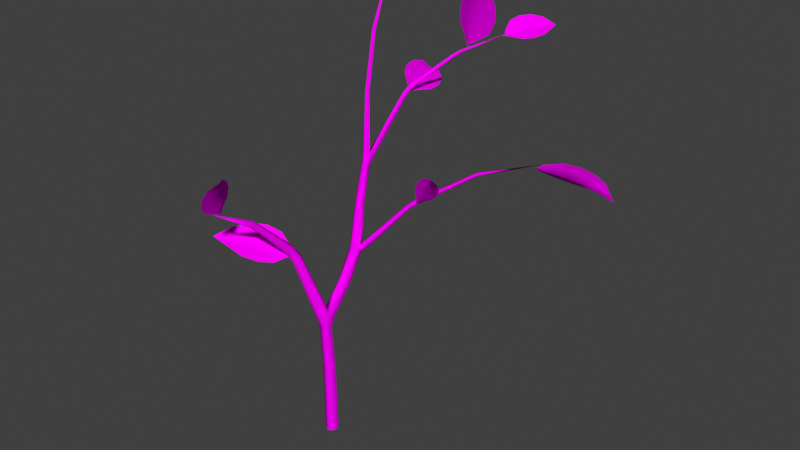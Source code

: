 # Source: KoreysBranch.blend  (saved by Blender 2.93.21; exported with 4.5.12 LTS)
import bpy
from mathutils import Matrix  # noqa: F401  (used for matrix-valued properties, if any)

bpy.ops.wm.read_factory_settings(use_empty=True)
scene = bpy.context.scene
scene.name = 'Scene'

# ---- collections
col_collection = bpy.data.collections.new('Collection'); scene.collection.children.link(col_collection)

# ---- images (referenced by path relative to the original .blend; pixels are not part of the script)
import os
ASSET_DIR = os.environ.get("B2B_ASSET_DIR", "")  # directory of the original .blend (textures are referenced by path, not embedded)
HERE = os.path.dirname(os.path.abspath(__file__))  # packed textures are extracted next to this script under _unpacked/

def load_image(name, relpath, width, height, colorspace="sRGB"):
    """Load a texture the original file referenced (path relative to the .blend, or extracted next to this script)."""
    p = next((c for c in (os.path.join(HERE, relpath), os.path.join(ASSET_DIR, relpath)) if relpath and os.path.exists(c)), "")
    if p:
        img = bpy.data.images.load(p, check_existing=True)
        img.name = name
    else:  # same state as the original file: an image datablock whose file is absent (Cycles renders it pink)
        img = bpy.data.images.new(name, width, height)
        img.source = "FILE"
        img.filepath = "//" + (relpath or name)
    img.colorspace_settings.name = colorspace
    return img
img_skillobj_albedo_branch_tex_diffuse_png = load_image('SkillObj_Albedo_Branch_Tex_Diffuse.png', 'SkillObj_Albedo_Branch_Tex_Diffuse.png', 1024, 1024, 'sRGB')
img_toon01_bmp = load_image('toon01.bmp', 'toon01.bmp', 1024, 1024, 'sRGB')

# ---- materials (node trees are filled in below, after node groups)
mat_branch = bpy.data.materials.new('branch')
mat_branch.diffuse_color = (1.0, 1.0, 1.0, 1.0)
mat_branch.specular_color = (0.0, 0.0, 0.0)
mat_branch.roughness = 0.2352
mat_branch.metallic = 0.4849
mat_branch.line_color = (0.0, 0.0, 0.0, 1.0)
mat_leaves = bpy.data.materials.new('leaves')
mat_leaves.diffuse_color = (1.0, 1.0, 1.0, 1.0)
mat_leaves.specular_color = (0.0, 0.0, 0.0)
mat_leaves.roughness = 0.2352
mat_leaves.metallic = 0.4849
mat_leaves.line_color = (0.0, 0.0, 0.0, 1.0)

# ---- node groups
ng_mmdshaderdev = bpy.data.node_groups.new('MMDShaderDev', 'ShaderNodeTree')
_s = ng_mmdshaderdev.interface.new_socket(name='Shader', in_out='OUTPUT', socket_type='NodeSocketShader')
_s = ng_mmdshaderdev.interface.new_socket(name='Ambient Color', in_out='INPUT', socket_type='NodeSocketColor')
_s.default_value = (0.4, 0.4, 0.4, 1.0)
_s = ng_mmdshaderdev.interface.new_socket(name='Diffuse Color', in_out='INPUT', socket_type='NodeSocketColor')
_s.default_value = (0.8, 0.8, 0.8, 1.0)
_s = ng_mmdshaderdev.interface.new_socket(name='Specular Color', in_out='INPUT', socket_type='NodeSocketColor')
_s.default_value = (0.8, 0.8, 0.8, 1.0)
_s = ng_mmdshaderdev.interface.new_socket(name='Reflect', in_out='INPUT', socket_type='NodeSocketFloat')
_s.default_value = 50.0
_s.min_value = 1.0
_s.max_value = 512.0
_s = ng_mmdshaderdev.interface.new_socket(name='Base Tex Fac', in_out='INPUT', socket_type='NodeSocketFloat')
_s.subtype = 'FACTOR'
_s.default_value = 1.0
_s.min_value = 0.0
_s.max_value = 1.0
_s = ng_mmdshaderdev.interface.new_socket(name='Base Tex', in_out='INPUT', socket_type='NodeSocketColor')
_s.default_value = (1.0, 1.0, 1.0, 1.0)
_s = ng_mmdshaderdev.interface.new_socket(name='Toon Tex Fac', in_out='INPUT', socket_type='NodeSocketFloat')
_s.subtype = 'FACTOR'
_s.default_value = 1.0
_s.min_value = 0.0
_s.max_value = 1.0
_s = ng_mmdshaderdev.interface.new_socket(name='Toon Tex', in_out='INPUT', socket_type='NodeSocketColor')
_s.default_value = (1.0, 1.0, 1.0, 1.0)
_s = ng_mmdshaderdev.interface.new_socket(name='Sphere Tex Fac', in_out='INPUT', socket_type='NodeSocketFloat')
_s.subtype = 'FACTOR'
_s.default_value = 1.0
_s.min_value = 0.0
_s.max_value = 1.0
_s = ng_mmdshaderdev.interface.new_socket(name='Sphere Tex', in_out='INPUT', socket_type='NodeSocketColor')
_s.default_value = (1.0, 1.0, 1.0, 1.0)
_s = ng_mmdshaderdev.interface.new_socket(name='Sphere Mul/Add', in_out='INPUT', socket_type='NodeSocketFloat')
_s.subtype = 'FACTOR'
_s.min_value = 0.0
_s.max_value = 1.0
_s = ng_mmdshaderdev.interface.new_socket(name='Double Sided', in_out='INPUT', socket_type='NodeSocketFloat')
_s.min_value = 0.0
_s.max_value = 1.0
_s = ng_mmdshaderdev.interface.new_socket(name='Alpha', in_out='INPUT', socket_type='NodeSocketFloat')
_s.default_value = 1.0
_s.min_value = 0.0
_s.max_value = 1.0
_s = ng_mmdshaderdev.interface.new_socket(name='Base Alpha', in_out='INPUT', socket_type='NodeSocketFloat')
_s.default_value = 1.0
_s.min_value = 0.0
_s.max_value = 1.0
_s = ng_mmdshaderdev.interface.new_socket(name='Toon Alpha', in_out='INPUT', socket_type='NodeSocketFloat')
_s.default_value = 1.0
_s.min_value = 0.0
_s.max_value = 1.0
_s = ng_mmdshaderdev.interface.new_socket(name='Sphere Alpha', in_out='INPUT', socket_type='NodeSocketFloat')
_s.default_value = 1.0
_s.min_value = 0.0
_s.max_value = 1.0
_N = ng_mmdshaderdev.nodes; _L = ng_mmdshaderdev.links
n0 = _N.new('NodeGroupInput'); n0.name = 'Group Input'; n0.location = (-1050, -220)
n1 = _N.new('NodeGroupOutput'); n1.name = 'Group Output'; n1.location = (2310, 220)
n2 = _N.new('ShaderNodeMix'); n2.name = 'Mix'; n2.location = (-630, 880)
n2.data_type = 'RGBA'
n2.blend_type = 'ADD'
n2.clamp_result = True
n2.inputs[0].default_value = 0.6
n3 = _N.new('ShaderNodeMix'); n3.name = 'Mix.001'; n3.location = (-420, 770)
n3.data_type = 'RGBA'
n3.blend_type = 'MULTIPLY'
n4 = _N.new('ShaderNodeMix'); n4.name = 'Mix.002'; n4.location = (-210, 660)
n4.data_type = 'RGBA'
n4.blend_type = 'MULTIPLY'
n5 = _N.new('ShaderNodeMix'); n5.name = 'Mix.003'; n5.location = (0, 550)
n5.data_type = 'RGBA'
n5.blend_type = 'MULTIPLY'
n6 = _N.new('ShaderNodeMix'); n6.name = 'Mix.004'; n6.location = (0, 330)
n6.data_type = 'RGBA'
n6.blend_type = 'ADD'
n7 = _N.new('ShaderNodeMix'); n7.name = 'Mix.005'; n7.location = (210, 220)
n7.data_type = 'RGBA'
n8 = _N.new('ShaderNodeNewGeometry'); n8.name = 'Geometry'; n8.location = (1260, 770)
n9 = _N.new('ShaderNodeMath'); n9.name = 'Math'; n9.location = (1470, 660)
n9.operation = 'LESS_THAN'
n9.inputs[2].default_value = 0.0
n10 = _N.new('ShaderNodeMath'); n10.name = 'Math.001'; n10.location = (1680, 550)
n10.operation = 'MAXIMUM'
n10.inputs[2].default_value = 0.0
n11 = _N.new('ShaderNodeMath'); n11.name = 'Math.002'; n11.location = (1890, 440)
n11.operation = 'MINIMUM'
n11.use_clamp = True
n11.inputs[2].default_value = 0.0
n12 = _N.new('ShaderNodeMath'); n12.name = 'Math.003'; n12.location = (-210, -440)
n12.operation = 'MULTIPLY'
n12.inputs[2].default_value = 0.0
n13 = _N.new('ShaderNodeMath'); n13.name = 'Math.004'; n13.location = (0, -550)
n13.operation = 'MULTIPLY'
n13.inputs[2].default_value = 0.0
n14 = _N.new('ShaderNodeMath'); n14.name = 'Math.005'; n14.location = (210, -660)
n14.operation = 'MULTIPLY'
n14.inputs[2].default_value = 0.0
n15 = _N.new('ShaderNodeMath'); n15.name = 'Math.006'; n15.location = (1470, -330)
n15.operation = 'DIVIDE'
n15.use_clamp = True
n15.inputs[0].default_value = 1.0
n15.inputs[2].default_value = 0.0
n16 = _N.new('ShaderNodeBsdfDiffuse'); n16.name = 'Diffuse BSDF'; n16.location = (1680, 0)
n17 = _N.new('ShaderNodeBsdfAnisotropic'); n17.name = 'Glossy BSDF'; n17.location = (1680, -220)
n17.distribution = 'GGX'
n18 = _N.new('ShaderNodeMixShader'); n18.name = 'Mix Shader'; n18.location = (1890, 0)
n18.inputs[0].default_value = 0.02
n19 = _N.new('ShaderNodeBsdfTransparent'); n19.name = 'Transparent BSDF'; n19.location = (1890, 220)
n20 = _N.new('ShaderNodeMixShader'); n20.name = 'Mix Shader.001'; n20.location = (2100, 220)
_L.new(n15.outputs[0], n17.inputs[1])
_L.new(n16.outputs[0], n18.inputs[1])
_L.new(n17.outputs[0], n18.inputs[2])
_L.new(n2.outputs[2], n3.inputs[6])
_L.new(n3.outputs[2], n4.inputs[6])
_L.new(n4.outputs[2], n5.inputs[6])
_L.new(n4.outputs[2], n6.inputs[6])
_L.new(n5.outputs[2], n7.inputs[6])
_L.new(n6.outputs[2], n7.inputs[7])
_L.new(n7.outputs[2], n16.inputs[0])
_L.new(n8.outputs[6], n9.inputs[0])
_L.new(n9.outputs[0], n10.inputs[0])
_L.new(n10.outputs[0], n11.inputs[0])
_L.new(n12.outputs[0], n13.inputs[0])
_L.new(n13.outputs[0], n14.inputs[0])
_L.new(n14.outputs[0], n11.inputs[1])
_L.new(n11.outputs[0], n20.inputs[0])
_L.new(n19.outputs[0], n20.inputs[1])
_L.new(n18.outputs[0], n20.inputs[2])
_L.new(n0.outputs[0], n2.inputs[6])
_L.new(n0.outputs[1], n2.inputs[7])
_L.new(n0.outputs[2], n17.inputs[0])
_L.new(n0.outputs[3], n15.inputs[1])
_L.new(n0.outputs[4], n3.inputs[0])
_L.new(n0.outputs[5], n3.inputs[7])
_L.new(n0.outputs[6], n4.inputs[0])
_L.new(n0.outputs[7], n4.inputs[7])
_L.new(n0.outputs[8], n5.inputs[0])
_L.new(n0.outputs[9], n5.inputs[7])
_L.new(n0.outputs[10], n7.inputs[0])
_L.new(n0.outputs[11], n10.inputs[1])
_L.new(n0.outputs[12], n12.inputs[0])
_L.new(n0.outputs[13], n12.inputs[1])
_L.new(n0.outputs[14], n13.inputs[1])
_L.new(n0.outputs[15], n14.inputs[1])
_L.new(n0.outputs[8], n6.inputs[0])
_L.new(n0.outputs[9], n6.inputs[7])
_L.new(n20.outputs[0], n1.inputs[0])
n1.is_active_output = True
ng_mmdtexuv = bpy.data.node_groups.new('MMDTexUV', 'ShaderNodeTree')
_s = ng_mmdtexuv.interface.new_socket(name='Base UV', in_out='OUTPUT', socket_type='NodeSocketVector')
_s.min_value = 0.0
_s.max_value = -10.0
_s = ng_mmdtexuv.interface.new_socket(name='Toon UV', in_out='OUTPUT', socket_type='NodeSocketVector')
_s.min_value = 0.0
_s.max_value = -10.0
_s = ng_mmdtexuv.interface.new_socket(name='Sphere UV', in_out='OUTPUT', socket_type='NodeSocketVector')
_s.min_value = 0.0
_s.max_value = -10.0
_s = ng_mmdtexuv.interface.new_socket(name='SubTex UV', in_out='OUTPUT', socket_type='NodeSocketVector')
_s.min_value = 0.0
_s.max_value = -10.0
_N = ng_mmdtexuv.nodes; _L = ng_mmdtexuv.links
n0 = _N.new('NodeGroupOutput'); n0.name = 'Group Output'; n0.location = (1260, 0)
n1 = _N.new('ShaderNodeTexCoord'); n1.name = 'Texture Coordinate'; n1.location = (0, 0)
n2 = _N.new('ShaderNodeUVMap'); n2.name = 'UV Map'; n2.location = (840, -440)
n2.uv_map = 'UV1'
n3 = _N.new('ShaderNodeVectorTransform'); n3.name = 'Vector Transform'; n3.location = (210, -220)
n3.vector_type = 'NORMAL'
n3.convert_from = 'OBJECT'
n3.convert_to = 'CAMERA'
n4 = _N.new('ShaderNodeMapping'); n4.name = 'Mapping'; n4.location = (420, -220)
n4.inputs[1].default_value = (0.5, 0.5, 0.0)
n4.inputs[3].default_value = (0.5, 0.5, 1.0)
_L.new(n1.outputs[1], n3.inputs[0])
_L.new(n3.outputs[0], n4.inputs[0])
_L.new(n1.outputs[2], n0.inputs[0])
_L.new(n4.outputs[0], n0.inputs[1])
_L.new(n4.outputs[0], n0.inputs[2])
_L.new(n2.outputs[0], n0.inputs[3])
n0.is_active_output = True

# ---- material node trees
mat_branch.use_nodes = True; mat_branch.node_tree.nodes.clear()
_N = mat_branch.node_tree.nodes; _L = mat_branch.node_tree.links
n0 = _N.new('ShaderNodeGroup'); n0.name = 'mmd_shader'; n0.location = (0, 1500)
n0.width = 200
n0.node_tree = ng_mmdshaderdev
n0.inputs[0].default_value = (0.502, 0.502, 0.502, 1.0)
n0.inputs[1].default_value = (1.0, 1.0, 1.0, 1.0)
n0.inputs[2].default_value = (0.0, 0.0, 0.0, 1.0)
n0.inputs[3].default_value = 50.0
n0.inputs[4].default_value = 1.0
n0.inputs[6].default_value = 0.0
n0.inputs[8].default_value = 0.0
n0.inputs[9].default_value = (1.0, 1.0, 1.0, 1.0)
n0.inputs[10].default_value = 0.0
n0.inputs[11].default_value = 1.0
n0.inputs[12].default_value = 1.0
n0.inputs[15].default_value = 1.0
n1 = _N.new('ShaderNodeGroup'); n1.name = 'mmd_tex_uv'; n1.location = (-1050, 950)
n1.node_tree = ng_mmdtexuv
n2 = _N.new('ShaderNodeOutputMaterial'); n2.name = 'Material Output'; n2.location = (400, 1500)
n3 = _N.new('ShaderNodeTexImage'); n3.name = 'mmd_base_tex'; n3.location = (-840, 1280)
n3.label = 'Mmd Base Tex'
n3.image = img_skillobj_albedo_branch_tex_diffuse_png
n4 = _N.new('ShaderNodeTexImage'); n4.name = 'mmd_toon_tex'; n4.location = (-630, 1170)
n4.label = 'Mmd Toon Tex'
n4.image = img_toon01_bmp
_L.new(n0.outputs[0], n2.inputs[0])
_L.new(n3.outputs[0], n0.inputs[5])
_L.new(n3.outputs[1], n0.inputs[13])
_L.new(n1.outputs[0], n3.inputs[0])
_L.new(n4.outputs[0], n0.inputs[7])
_L.new(n4.outputs[1], n0.inputs[14])
_L.new(n1.outputs[1], n4.inputs[0])
n2.is_active_output = True
mat_leaves.use_nodes = True; mat_leaves.node_tree.nodes.clear()
_N = mat_leaves.node_tree.nodes; _L = mat_leaves.node_tree.links
n0 = _N.new('ShaderNodeGroup'); n0.name = 'mmd_shader'; n0.location = (0, 1500)
n0.width = 200
n0.node_tree = ng_mmdshaderdev
n0.inputs[0].default_value = (0.502, 0.502, 0.502, 1.0)
n0.inputs[1].default_value = (1.0, 1.0, 1.0, 1.0)
n0.inputs[2].default_value = (0.0, 0.0, 0.0, 1.0)
n0.inputs[3].default_value = 50.0
n0.inputs[4].default_value = 1.0
n0.inputs[6].default_value = 0.0
n0.inputs[8].default_value = 0.0
n0.inputs[9].default_value = (1.0, 1.0, 1.0, 1.0)
n0.inputs[10].default_value = 0.0
n0.inputs[11].default_value = 1.0
n0.inputs[12].default_value = 1.0
n0.inputs[15].default_value = 1.0
n1 = _N.new('ShaderNodeGroup'); n1.name = 'mmd_tex_uv'; n1.location = (-1050, 950)
n1.node_tree = ng_mmdtexuv
n2 = _N.new('ShaderNodeOutputMaterial'); n2.name = 'Material Output'; n2.location = (400, 1500)
n3 = _N.new('ShaderNodeTexImage'); n3.name = 'mmd_base_tex'; n3.location = (-840, 1280)
n3.label = 'Mmd Base Tex'
n3.image = img_skillobj_albedo_branch_tex_diffuse_png
n4 = _N.new('ShaderNodeTexImage'); n4.name = 'mmd_toon_tex'; n4.location = (-630, 1170)
n4.label = 'Mmd Toon Tex'
n4.image = img_toon01_bmp
_L.new(n0.outputs[0], n2.inputs[0])
_L.new(n3.outputs[0], n0.inputs[5])
_L.new(n3.outputs[1], n0.inputs[13])
_L.new(n1.outputs[0], n3.inputs[0])
_L.new(n4.outputs[0], n0.inputs[7])
_L.new(n4.outputs[1], n0.inputs[14])
_L.new(n1.outputs[1], n4.inputs[0])
n2.is_active_output = True

# ---- world
world_world = bpy.data.worlds.new('World'); scene.world = world_world
world_world.use_nodes = True; world_world.node_tree.nodes.clear()
_N = world_world.node_tree.nodes; _L = world_world.node_tree.links
n0 = _N.new('ShaderNodeOutputWorld'); n0.name = 'World Output'; n0.location = (300, 300)
n1 = _N.new('ShaderNodeBackground'); n1.name = 'Background'; n1.location = (10, 300)
n1.inputs[0].default_value = (0.05088, 0.05088, 0.05088, 1.0)
_L.new(n1.outputs[0], n0.inputs[0])
n0.is_active_output = True
world_world.color = (0.05088, 0.05088, 0.05088)
world_world.use_sun_shadow = False
world_world.sun_shadow_jitter_overblur = 0.0

# ---- meshes
me_branch_001 = bpy.data.meshes.new('Branch.001')
me_branch_001.from_pydata([(0.02341, 0.02876, 0.101), (0.02653, 0.02739, 0.1036), (0.02781, 0.02878, 0.1028), (0.0253, 0.02568, 0.1044), (0.02226, 0.02785, 0.1008), (0.03002, 0.02562, 0.1071), (0.03159, 0.02712, 0.106), (0.03356, 0.02287, 0.1111), (0.03496, 0.02431, 0.1102), (0.03221, 0.02111, 0.112), (0.02851, 0.02379, 0.108), (0.03044, 0.02164, 0.1132), (0.02657, 0.02425, 0.1093), (0.02874, 0.02183, 0.1143), (0.0247, 0.02438, 0.1106), (0.03638, 0.01975, 0.1151), (0.03715, 0.02093, 0.1146), (0.03567, 0.01824, 0.1156), (0.03454, 0.01902, 0.1163), (0.03347, 0.01947, 0.117), (0.03931, 0.0148, 0.1192), (0.02365, 0.02625, 0.1055), (0.02185, 0.02773, 0.1011), (0.02148, 0.028, 0.1023), (0.02207, 0.0265, 0.1066), (0.02119, 0.02797, 0.09986), (0.04854, 0.06682, 0.109), (0.05103, 0.07073, 0.1065), (0.04778, 0.07214, 0.1053), (0.05448, 0.06899, 0.1074), (0.04974, 0.06506, 0.1096), (0.05458, 0.07535, 0.1038), (0.0508, 0.07688, 0.1022), (0.05986, 0.07978, 0.1009), (0.05639, 0.08124, 0.09956), (0.06354, 0.07799, 0.102), (0.05858, 0.07349, 0.1051), (0.06577, 0.0785, 0.1049), (0.06113, 0.07394, 0.1082), (0.06822, 0.07869, 0.1075), (0.06388, 0.07406, 0.1111), (0.06586, 0.08319, 0.09855), (0.0636, 0.08439, 0.09803), (0.06833, 0.08166, 0.0988), (0.06935, 0.08244, 0.1009), (0.07059, 0.08288, 0.1027), (0.07356, 0.08494, 0.09516), (0.05648, 0.06956, 0.1102), (0.05073, 0.06475, 0.1103), (0.0522, 0.06603, 0.1115), (0.0587, 0.06979, 0.1127), (0.04874, 0.06334, 0.1108), (-0.007784, -0.01114, 0.08349), (-0.01079, -0.01486, 0.08434), (-0.008974, -0.01755, 0.08324), (-0.01281, -0.01207, 0.08517), (-0.008326, -0.009041, 0.08338), (-0.0147, -0.01888, 0.08575), (-0.01262, -0.02206, 0.08428), (-0.01988, -0.0224, 0.08745), (-0.01795, -0.0253, 0.08619), (-0.02201, -0.0194, 0.08842), (-0.01698, -0.0156, 0.08692), (-0.02531, -0.02466, 0.08925), (-0.02397, -0.02647, 0.08879), (-0.02685, -0.02275, 0.08942), (-0.03213, -0.02604, 0.09004), (-0.008768, -0.008262, 0.08401), (-0.01343, -0.009959, 0.08794), (-0.009552, -0.00785, 0.0859), (-0.01425, -0.007751, 0.09043), (-0.01786, -0.01301, 0.09006), (-0.01698, -0.0156, 0.08692), (-0.02273, -0.01709, 0.09134), (-0.02201, -0.0194, 0.08842), (-0.02366, -0.01468, 0.09399), (-0.01894, -0.01031, 0.09291), (-0.027, -0.02152, 0.09155), (-0.02685, -0.02275, 0.08942), (-0.02734, -0.02019, 0.09339), (-0.03213, -0.02604, 0.09004), (-0.007324, -0.007466, 0.08308), (-0.01145, -0.03777, 0.1124), (-0.009806, -0.03855, 0.1159), (-0.0101, -0.03621, 0.1172), (-0.007883, -0.03996, 0.1199), (-0.008103, -0.03715, 0.1214), (-0.005391, -0.04233, 0.1239), (-0.005652, -0.03979, 0.1253), (-0.004863, -0.04486, 0.1225), (-0.007397, -0.04276, 0.1183), (-0.0029, -0.04528, 0.1271), (-0.003322, -0.04379, 0.128), (-0.00221, -0.04676, 0.1261), (0.0009051, -0.0487, 0.1296), (-0.009248, -0.04087, 0.1145), (-0.0112, -0.03883, 0.1107), (-0.01127, -0.03918, 0.1106), (-0.01053, -0.04327, 0.1139), (-0.01194, -0.04094, 0.1111), (-0.01156, -0.04566, 0.1133), (-0.008756, -0.04562, 0.1176), (-0.007397, -0.04276, 0.1183), (-0.006181, -0.04745, 0.1218), (-0.004863, -0.04486, 0.1225), (-0.007231, -0.05003, 0.1211), (-0.009849, -0.04848, 0.1167), (-0.003366, -0.0483, 0.1259), (-0.004255, -0.04984, 0.1255), (0.0009051, -0.0487, 0.1296), (-0.01226, -0.03816, 0.1091), (0.004623, 0.04339, 0.139), (0.002281, 0.04752, 0.1399), (0.0006078, 0.04637, 0.1423), (-8.777e-05, 0.05275, 0.1407), (-0.002224, 0.05137, 0.1434), (-0.002418, 0.05903, 0.1404), (-0.004287, 0.05778, 0.1429), (-0.0008184, 0.06028, 0.1374), (0.00178, 0.05413, 0.1376), (0.00264, 0.06152, 0.137), (0.005506, 0.05551, 0.137), (0.00583, 0.06277, 0.1362), (0.008964, 0.05689, 0.136), (-0.004098, 0.06514, 0.1391), (-0.004931, 0.0644, 0.141), (-0.003533, 0.06588, 0.1369), (-0.001109, 0.06661, 0.1371), (0.001045, 0.06735, 0.137), (-0.006713, 0.07164, 0.1357), (0.003686, 0.04867, 0.1371), (0.006949, 0.04982, 0.1368), (0.009943, 0.05097, 0.1362), (0.007753, 0.04493, 0.137), (0.006297, 0.04359, 0.1368), (0.005368, 0.04312, 0.1373), (0.006708, 0.04108, 0.1366), (0.003686, 0.04867, 0.1371), (0.03098, 0.06822, 0.1594), (0.03178, 0.0718, 0.1602), (0.03007, 0.07231, 0.162), (0.03314, 0.076, 0.161), (0.03103, 0.07665, 0.163), (0.03514, 0.08062, 0.161), (0.03326, 0.08118, 0.1629), (0.0369, 0.08013, 0.1588), (0.03513, 0.07543, 0.1587), (0.0375, 0.08469, 0.1603), (0.03651, 0.08494, 0.1617), (0.03837, 0.08452, 0.1587), (0.0397, 0.08915, 0.1582), (0.03337, 0.07138, 0.1581), (0.03143, 0.0674, 0.158), (0.03205, 0.0672, 0.1576), (0.03135, 0.06579, 0.1578), (0.03578, 0.07038, 0.1577), (0.03794, 0.0743, 0.158), (0.03513, 0.07543, 0.1587), (0.03948, 0.07908, 0.1583), (0.0369, 0.08013, 0.1588), (0.04195, 0.07811, 0.1576), (0.04063, 0.07324, 0.1571), (0.04006, 0.08378, 0.1587), (0.03837, 0.08452, 0.1587), (0.04164, 0.08313, 0.1585), (0.0397, 0.08915, 0.1582), (0.03808, 0.06947, 0.1571), (0.03367, 0.06727, 0.1577), (0.02321, 0.05994, 0.1552), (0.02593, 0.05898, 0.1597), (0.02958, 0.05975, 0.1593), (0.02228, 0.0577, 0.1601), (0.02103, 0.05897, 0.1545), (0.02848, 0.05793, 0.1652), (0.03286, 0.05859, 0.1647), (0.03013, 0.05604, 0.1715), (0.03409, 0.05676, 0.1711), (0.02617, 0.05479, 0.172), (0.02411, 0.05675, 0.1657), (0.02219, 0.05718, 0.1724), (0.01971, 0.0592, 0.1662), (0.01822, 0.05904, 0.1729), (0.01532, 0.06112, 0.1666), (0.03039, 0.05381, 0.1775), (0.03273, 0.05477, 0.1772), (0.02806, 0.05234, 0.1778), (0.0257, 0.05449, 0.178), (0.02335, 0.05612, 0.1782), (0.03, 0.04905, 0.1837), (0.01861, 0.06004, 0.1605), (0.01991, 0.05912, 0.1547), (0.0183, 0.06065, 0.1558), (0.01494, 0.06186, 0.1609), (0.01991, 0.0601, 0.1522), (0.001695, 0.0007926, 0.05056), (0.001472, 0.002634, 0.032), (-0.0006716, 0.004519, 0.03193), (-0.0003433, 0.002586, 0.05007), (0.001043, -0.001726, 0.05177), (0.000834, -0.0001103, 0.03224), (-0.0004648, -0.002405, 0.05172), (-0.0008471, -0.0008041, 0.03224), (0.001697, 0.002543, 0.0542), (-0.0003382, 0.004041, 0.05309), (0.001024, 0.0001332, 0.05578), (0.001869, 0.01129, 0.06469), (-9.335e-05, 0.0127, 0.06361), (0.001412, 0.009271, 0.06652), (0.002215, 0.01753, 0.07612), (0.001902, 0.01633, 0.07873), (-8.532e-05, 0.01508, 0.07862), (-0.0005567, 0.008472, 0.06731), (0.000239, 0.02048, 0.09648), (0.0006516, 0.02223, 0.0958), (0.001399, 0.02467, 0.1111), (0.0001673, 0.02638, 0.1106), (-0.0008083, 0.02408, 0.09541), (-0.002677, 0.02283, 0.09586), (-0.001059, 0.02547, 0.1125), (-0.002492, 0.02056, 0.09651), (-0.001157, 0.02348, 0.1132), (-0.001159, 0.01986, 0.09654), (-0.0001582, 0.02297, 0.1133), (0.0008953, 0.02346, 0.1131), (-0.001159, 0.01986, 0.09654), (-0.0001582, 0.02297, 0.1133), (-8.532e-05, 0.01508, 0.07862), (-0.001751, 0.01591, 0.07828), (-0.002016, 0.009421, 0.06645), (-0.002283, 0.01175, 0.06512), (-0.002021, 0.01835, 0.07727), (0.0003357, 0.01968, 0.0766), (-0.002322, 8.303e-05, 0.05529), (-0.002549, 0.002714, 0.05408), (-0.002552, 0.000991, 0.05051), (-0.002552, 0.000991, 0.05051), (-0.002342, -0.001661, 0.05144), (-0.002699, 6.002e-05, 0.03204), (-0.002986, 0.002847, 0.03196), (-0.0003433, 0.002586, 0.05007), (-0.001808, -0.0006472, 0.001928), (-0.002126, 0.002287, 0.002108), (9.603e-05, -0.001639, 0.001896), (-0.001808, -0.0006472, 0.001928), (-0.002126, 0.002287, 0.002108), (0.000357, 0.004047, 0.002257), (0.000357, 0.004047, 0.002257), (0.002668, 0.002063, 0.002168), (0.002083, -0.000829, 0.001978), (9.603e-05, -0.001639, 0.001896), (-0.002225, 0.02743, 0.1391), (-0.001059, 0.02547, 0.1125), (-7.595e-05, 0.02649, 0.1162), (-0.001294, 0.02834, 0.139), (-0.001415, 0.03244, 0.1621), (-0.0007199, 0.03161, 0.1622), (-0.0002899, 0.04006, 0.1868), (-0.001509, 0.03052, 0.1624), (-0.0004573, 0.02735, 0.1391), (-0.001407, 0.02605, 0.1394), (0.0008953, 0.02346, 0.1131), (0.001107, 0.02528, 0.1148), (-7.595e-05, 0.02649, 0.1162), (0.001399, 0.02467, 0.1111), (-0.002188, 0.03168, 0.1622), (-0.0002899, 0.04006, 0.1868), (-0.001407, 0.02605, 0.1394), (-0.001509, 0.03052, 0.1624), (-0.0001582, 0.02297, 0.1133), (-0.0001582, 0.02297, 0.1133), (0.01835, 0.02828, 0.09744), (0.02047, 0.02995, 0.09921), (0.02148, 0.02849, 0.09921), (0.01927, 0.0267, 0.09733), (0.01879, 0.02582, 0.09859), (0.02113, 0.02769, 0.1005), (0.01786, 0.02709, 0.09894), (0.02017, 0.02893, 0.1008), (0.002074, 0.01895, 0.0803), (0.001902, 0.01633, 0.07873), (0.001902, 0.01633, 0.07873), (0.002215, 0.01753, 0.07612), (0.01786, 0.02709, 0.09894), (0.02047, 0.02995, 0.09921), (0.002074, 0.01895, 0.0803), (0.03486, 0.0465, 0.1098), (0.03552, 0.04579, 0.1097), (0.03566, 0.04605, 0.1087), (0.03703, 0.04749, 0.1101), (0.03716, 0.0477, 0.1092), (0.03485, 0.04682, 0.1087), (0.0363, 0.04837, 0.1092), (0.05147, 0.06731, 0.1111), (0.03633, 0.04812, 0.1102), (0.05147, 0.06731, 0.1111), (0.03703, 0.04749, 0.1101), (0.03486, 0.0465, 0.1098), (0.03633, 0.04812, 0.1102), (0.007919, 0.04234, 0.1387), (0.006929, 0.04148, 0.1399), (0.005805, 0.0392, 0.1371), (0.00688, 0.04012, 0.136), (0.005917, 0.04135, 0.1355), (0.006959, 0.04339, 0.1381), (0.004703, 0.04045, 0.1365), (0.005933, 0.04268, 0.1393), (0.005805, 0.0392, 0.1371), (0.01655, 0.05772, 0.1489), (0.01701, 0.05683, 0.1494), (0.01642, 0.05617, 0.1503), (0.01562, 0.05728, 0.1498), (0.01642, 0.05617, 0.1503), (0.0001673, 0.02638, 0.1106), (0.001399, 0.02467, 0.1111), (-0.001059, 0.02547, 0.1125), (-7.595e-05, 0.02649, 0.1162), (0.018, 0.05756, 0.1515), (0.01747, 0.05883, 0.1512), (0.0332, 0.06719, 0.1592), (0.01814, 0.05907, 0.1502), (0.0332, 0.06719, 0.1592), (0.01855, 0.0582, 0.1506), (0.0332, 0.06719, 0.1592), (0.018, 0.05756, 0.1515), (0.001107, 0.02528, 0.1148), (-7.595e-05, 0.02649, 0.1162), (0.002668, 0.002063, 0.002168), (0.0002292, 0.001266, 0.001297), (0.000357, 0.004047, 0.002257), (-0.001808, -0.0006472, 0.001928), (0.002083, -0.000829, 0.001978), (0.002083, -0.000829, 0.001978), (-0.001808, -0.0006472, 0.001928), (-0.005466, -0.009312, 0.08134), (0.001043, -0.001726, 0.05177), (0.001024, 0.0001332, 0.05578), (-0.005033, -0.007393, 0.08246), (-0.006903, -0.00964, 0.08063), (-0.008273, -0.008739, 0.08056), (-0.008491, -0.006687, 0.08148), (-0.0009888, 0.001156, 0.05893), (-0.006693, -0.005764, 0.08262), (-0.0009888, 0.001156, 0.05893), (-0.006693, -0.005764, 0.08262), (-0.009487, -0.01012, 0.08689), (-0.009168, -0.01167, 0.08552), (-0.01124, -0.02569, 0.1025), (-0.011, -0.02661, 0.1015), (-0.007801, -0.01228, 0.08524), (-0.01015, -0.02705, 0.1014), (-0.009334, -0.02697, 0.1019), (-0.006435, -0.01195, 0.08582), (-0.007805, -0.009315, 0.08796), (-0.01025, -0.02536, 0.1033), (-0.009193, -0.02614, 0.103), (-0.00612, -0.01046, 0.08725), (-0.007805, -0.009315, 0.08796), (-0.01251, -0.0419, 0.1112), (0.0003357, 0.01968, 0.0766), (0.002074, 0.01895, 0.0803), (-0.0009888, 0.001156, 0.05893), (-0.0005567, 0.008472, 0.06731), (-0.0005567, 0.008472, 0.06731), (-0.0008471, -0.0008041, 0.03224), (-0.0004648, -0.002405, 0.05172), (-0.001157, 0.02348, 0.1132), (0.0003357, 0.01968, 0.0766), (0.02017, 0.02893, 0.1008), (0.03633, 0.04812, 0.1102), (0.006929, 0.04148, 0.1399), (-0.002126, 0.002287, 0.002108), (9.603e-05, -0.001639, 0.001896), (-0.0004648, -0.002405, 0.05172), (-0.002342, -0.001661, 0.05144), (-0.002322, 8.303e-05, 0.05529), (-0.01025, -0.02536, 0.1033), (-0.006693, -0.005764, 0.08262), (0.002074, 0.01895, 0.0803), (-0.0009888, 0.001156, 0.05893)], [], [(81, 67, 56), (179, 187, 186, 177), (180, 181, 179, 178), (40, 39, 37, 38), (175, 176, 174, 173), (123, 122, 120, 121), (69, 68, 55, 67), (44, 43, 35, 37), (11, 19, 18, 9), (114, 115, 113, 112), (5, 6, 2, 1), (38, 37, 35, 36), (132, 123, 121, 131), (120, 128, 127, 118), (137, 119, 114, 112), (149, 147, 143, 145), (119, 118, 116, 114), (31, 32, 28, 27), (173, 174, 170, 169), (33, 34, 32, 31), (30, 29, 27, 26), (12, 13, 11, 10), (185, 183, 175, 177), (178, 177, 175, 173), (10, 5, 1, 3), (73, 74, 72, 71), (45, 44, 37, 39), (192, 182, 180, 189), (47, 38, 36, 29), (21, 12, 10, 3), (24, 14, 12, 21), (36, 31, 27, 29), (95, 90, 85, 83), (71, 72, 55, 68), (97, 96, 110), (22, 4, 25), (51, 48, 30), (134, 135, 136), (154, 153, 152), (190, 172, 193), (7, 8, 6, 5), (14, 13, 12), (13, 19, 11), (23, 21, 22), (24, 21, 23), (1, 2, 0), (137, 112, 111, 135), (36, 35, 33, 31), (106, 101, 98, 100), (10, 11, 9), (124, 125, 117, 116), (15, 16, 8, 7), (9, 18, 17), (20, 16, 15), (20, 15, 17), (20, 17, 18), (20, 18, 19), (27, 28, 26), (29, 30, 48, 47), (17, 15, 7, 9), (178, 173, 169, 171), (46, 42, 41), (46, 41, 43), (46, 43, 44), (46, 44, 45), (4, 3, 1, 0), (49, 47, 48), (50, 47, 49), (53, 54, 52), (167, 155, 151, 153), (76, 75, 73, 71), (158, 159, 157, 156), (131, 121, 119, 130), (172, 171, 169, 168), (191, 189, 171, 190), (66, 64, 63), (66, 63, 65), (67, 55, 56), (56, 55, 53, 52), (70, 68, 69), (62, 57, 53, 55), (62, 61, 59, 57), (57, 58, 54, 53), (10, 9, 7, 5), (74, 77, 78), (75, 79, 73), (80, 78, 77), (80, 77, 79), (83, 84, 82), (106, 105, 103, 101), (103, 104, 102, 101), (156, 157, 151, 155), (63, 64, 60, 59), (65, 63, 59, 61), (94, 92, 91), (94, 91, 93), (22, 21, 3, 4), (97, 95, 96), (126, 124, 116, 118), (100, 98, 99), (151, 146, 141, 139), (146, 145, 143, 141), (161, 160, 158, 156), (141, 142, 140, 139), (189, 180, 178, 171), (104, 107, 93), (105, 108, 103), (109, 93, 107), (109, 107, 108), (112, 113, 111), (143, 144, 142, 141), (41, 42, 34, 33), (147, 148, 144, 143), (116, 117, 115, 114), (118, 127, 126), (122, 128, 120), (129, 125, 124), (129, 124, 126), (129, 126, 127), (129, 127, 128), (121, 120, 118, 119), (132, 131, 133), (96, 95, 83, 82), (134, 130, 135), (183, 184, 176, 175), (139, 140, 138), (166, 161, 156, 155), (87, 88, 86, 85), (91, 92, 88, 87), (93, 91, 87, 89), (150, 148, 147), (150, 147, 149), (99, 98, 95, 97), (153, 151, 152), (152, 151, 139, 138), (101, 102, 95, 98), (90, 89, 87, 85), (59, 60, 58, 57), (85, 86, 84, 83), (103, 108, 107, 104), (159, 162, 163), (160, 164, 158), (165, 163, 162), (165, 162, 164), (166, 155, 167), (169, 170, 168), (43, 41, 33, 35), (158, 164, 162, 159), (178, 179, 177), (50, 40, 38, 47), (73, 79, 77, 74), (182, 181, 180), (131, 130, 134, 133), (76, 71, 68, 70), (177, 186, 185), (181, 187, 179), (188, 184, 183), (188, 183, 185), (188, 185, 186), (188, 186, 187), (192, 189, 191), (190, 171, 172), (245, 244, 238, 196), (321, 308, 307, 319), (281, 273, 274, 280), (207, 211, 204), (333, 336, 355, 351), (212, 209, 213), (213, 214, 212), (217, 215, 216), (218, 215, 217), (363, 364, 236, 237), (230, 229, 228, 227), (212, 214, 223), (313, 312, 302, 301), (310, 305, 369, 309), (233, 232, 228, 229), (362, 228, 232), (234, 232, 233), (224, 210, 209, 212), (235, 236, 232), (366, 270, 273, 281), (247, 246, 196, 195), (369, 305, 304, 306), (272, 275, 274, 273), (376, 339, 344, 352), (203, 206, 205, 202), (250, 251, 365), (251, 250, 252), (252, 250, 253), (258, 253, 254, 255), (259, 258, 255, 257), (254, 256, 255), (255, 256, 257), (266, 267, 264, 250), (260, 261, 258), (261, 253, 258), (262, 253, 261), (260, 263, 261), (254, 264, 265), (249, 248, 199, 201), (265, 264, 267), (239, 235, 233, 203), (347, 346, 344, 345), (308, 298, 303, 307), (278, 274, 276), (279, 274, 278), (317, 310, 309, 316), (366, 282, 270), (351, 355, 354, 350), (284, 282, 366), (220, 218, 217, 219), (222, 220, 219, 221), (292, 289, 291), (241, 240, 237, 238), (293, 294, 291), (289, 294, 295), (294, 368, 295), (201, 199, 198, 200), (217, 230, 227, 219), (207, 204, 202, 205), (290, 285, 293, 291), (319, 307, 310, 317), (268, 266, 250, 365), (355, 356, 375, 354), (314, 315, 304), (315, 306, 304), (213, 216, 215, 214), (290, 271, 367, 285), (316, 318, 317), (300, 301, 298, 299), (319, 317, 320), (319, 322, 321), (323, 321, 322), (301, 324, 313), (300, 324, 301), (300, 325, 324), (327, 329, 370), (327, 326, 330), (327, 331, 371), (327, 371, 332), (334, 335, 333), (333, 335, 336), (238, 237, 236, 235), (353, 352, 344, 346), (373, 338, 374), (374, 338, 339), (374, 339, 340), (340, 339, 341), (335, 342, 336), (336, 342, 343), (336, 343, 356, 355), (291, 289, 287, 290), (239, 196, 238, 235), (348, 351, 350, 349), (225, 224, 212, 223), (347, 357, 346), (346, 357, 353), (357, 347, 349), (357, 354, 375), (357, 350, 354), (350, 357, 349), (289, 288, 286, 287), (197, 203, 202, 194), (216, 358, 230, 217), (216, 377, 358), (213, 359, 216), (213, 209, 359), (211, 360, 204), (378, 361, 232), (209, 207, 205, 208), (290, 287, 272, 283), (302, 303, 298, 301), (204, 198, 194, 202), (210, 211, 207, 209), (348, 345, 338, 337), (269, 260, 258, 259), (367, 283, 270, 282), (206, 231, 208, 205), (296, 277, 275, 286), (345, 344, 339, 338), (275, 277, 276, 274), (333, 337, 372, 334), (337, 338, 373, 372), (314, 304, 302, 312), (327, 370, 328, 326), (231, 206, 229, 230), (203, 233, 229, 206), (196, 197, 194, 195), (219, 227, 226, 221), (323, 311, 308, 321), (228, 362, 226, 227), (337, 333, 351, 348), (272, 273, 270, 271), (287, 286, 275, 272), (243, 242, 363, 237), (248, 247, 195, 199), (199, 195, 194, 198), (297, 296, 286, 295), (349, 347, 345, 348), (305, 310, 307, 303), (304, 305, 303, 302), (298, 308, 311, 299), (250, 264, 254, 253)])
me_branch_001.polygons.foreach_set('use_smooth', [True] * 304)
me_branch_001.polygons.foreach_set('material_index', [0, 1, 1, 1, 1, 1, 1, 1, 1, 1, 1, 1, 1, 1, 1, 1, 1, 1, 1, 1, 1, 1, 1, 1, 1, 1, 1, 1, 1, 1, 1, 1, 1, 1, 1, 1, 1, 1, 1, 1, 1, 1, 1, 1, 1, 1, 1, 1, 1, 1, 1, 1, 1, 1, 1, 1, 1, 1, 1, 1, 1, 1, 1, 1, 1, 1, 1, 1, 1, 1, 1, 1, 1, 1, 1, 1, 1, 1, 1, 1, 1, 1, 1, 1, 1, 1, 1, 1, 1, 1, 1, 1, 1, 1, 1, 1, 1, 1, 1, 1, 1, 1, 1, 1, 1, 1, 1, 1, 1, 1, 1, 1, 1, 1, 1, 1, 1, 1, 1, 1, 1, 1, 1, 1, 1, 1, 1, 1, 1, 1, 1, 1, 1, 1, 1, 1, 1, 1, 1, 1, 1, 1, 1, 1, 1, 1, 1, 1, 1, 1, 1, 1, 1, 1, 1, 1, 1, 1, 1, 1, 1, 1, 0, 0, 0, 0, 0, 0, 0, 0, 0, 0, 0, 0, 0, 0, 0, 0, 0, 0, 0, 0, 0, 0, 0, 0, 0, 0, 0, 0, 0, 0, 0, 0, 0, 0, 0, 0, 0, 0, 0, 0, 0, 0, 0, 0, 0, 0, 0, 0, 0, 0, 0, 0, 0, 0, 0, 0, 0, 0, 0, 0, 0, 0, 0, 0, 0, 0, 0, 0, 0, 0, 0, 0, 0, 0, 0, 0, 0, 0, 0, 0, 0, 0, 0, 0, 0, 0, 0, 0, 0, 0, 0, 0, 0, 0, 0, 0, 0, 0, 0, 0, 0, 0, 0, 0, 0, 0, 0, 0, 0, 0, 0, 0, 0, 0, 0, 0, 0, 0, 0, 0, 0, 0, 0, 0, 0, 0, 0, 0, 0, 0, 0, 0, 0, 0, 0, 0, 0, 0, 0, 0, 0, 0])
_uv = me_branch_001.uv_layers.new(name='UVMap')
_uv.uv.foreach_set('vector', [0.8273, 0.01801, 0.8317, 0.06863, 0.8173, 0.07014, 0.8741, 0.2832, 0.8821, 0.3665, 0.8554, 0.3665, 0.8287, 0.2832, 0.8797, 0.2046, 0.9194, 0.2832, 0.8741, 0.2832, 0.8287, 0.2046, 0.9307, 0.2046, 0.9194, 0.2832, 0.8741, 0.2832, 0.8797, 0.2046, 0.7833, 0.2832, 0.738, 0.2832, 0.7266, 0.2046, 0.7777, 0.2046, 0.9049, 0.7025, 0.8936, 0.7811, 0.8482, 0.7811, 0.8539, 0.7025, 0.8614, 0.08006, 0.8705, 0.1354, 0.8287, 0.1354, 0.8317, 0.06863, 0.8554, 0.3665, 0.8287, 0.3665, 0.8287, 0.2832, 0.8741, 0.2832, 0.8482, 0.7811, 0.8562, 0.8644, 0.8295, 0.8644, 0.8028, 0.7811, 0.7518, 0.7025, 0.7008, 0.7025, 0.7191, 0.6333, 0.761, 0.6333, 0.7518, 0.7025, 0.7008, 0.7025, 0.7191, 0.6333, 0.761, 0.6333, 0.8797, 0.2046, 0.8741, 0.2832, 0.8287, 0.2832, 0.8287, 0.2046, 0.8865, 0.6333, 0.9049, 0.7025, 0.8539, 0.7025, 0.8447, 0.6333, 0.8482, 0.7811, 0.8562, 0.8644, 0.8295, 0.8644, 0.8028, 0.7811, 0.8028, 0.6333, 0.8028, 0.7025, 0.7518, 0.7025, 0.761, 0.6333, 0.8028, 0.8644, 0.7761, 0.8644, 0.7575, 0.7811, 0.8028, 0.7811, 0.8028, 0.7025, 0.8028, 0.7811, 0.7575, 0.7811, 0.7518, 0.7025, 0.7777, 0.2046, 0.7266, 0.2046, 0.745, 0.1354, 0.7869, 0.1354, 0.7777, 0.2046, 0.7266, 0.2046, 0.745, 0.1354, 0.7869, 0.1354, 0.7833, 0.2832, 0.738, 0.2832, 0.7266, 0.2046, 0.7777, 0.2046, 0.8173, 0.07014, 0.8287, 0.1354, 0.7869, 0.1354, 0.7903, 0.08006, 0.8539, 0.7025, 0.8936, 0.7811, 0.8482, 0.7811, 0.8028, 0.7025, 0.8287, 0.3665, 0.802, 0.3665, 0.7833, 0.2832, 0.8287, 0.2832, 0.8287, 0.2046, 0.8287, 0.2832, 0.7833, 0.2832, 0.7777, 0.2046, 0.8028, 0.7025, 0.7518, 0.7025, 0.761, 0.6333, 0.8028, 0.6333, 0.8741, 0.2832, 0.8287, 0.2832, 0.8287, 0.2046, 0.8797, 0.2046, 0.8821, 0.3665, 0.8554, 0.3665, 0.8741, 0.2832, 0.9194, 0.2832, 0.9124, 0.1354, 0.9307, 0.2046, 0.8797, 0.2046, 0.8705, 0.1354, 0.8705, 0.1354, 0.8797, 0.2046, 0.8287, 0.2046, 0.8287, 0.1354, 0.8447, 0.6333, 0.8539, 0.7025, 0.8028, 0.7025, 0.8028, 0.6333, 0.8865, 0.6333, 0.9049, 0.7025, 0.8539, 0.7025, 0.8447, 0.6333, 0.8287, 0.2046, 0.7777, 0.2046, 0.7869, 0.1354, 0.8287, 0.1354, 0.8028, 0.6333, 0.8028, 0.7025, 0.7518, 0.7025, 0.761, 0.6333, 0.8797, 0.2046, 0.8287, 0.2046, 0.8287, 0.1354, 0.8705, 0.1354, 0.8096, 0.5666, 0.7912, 0.5667, 0.802, 0.516, 0.8096, 0.5666, 0.7912, 0.5667, 0.802, 0.516, 0.8273, 0.01801, 0.8317, 0.06863, 0.8173, 0.07014, 0.8096, 0.5666, 0.7912, 0.5667, 0.802, 0.516, 0.802, 0.516, 0.8096, 0.5666, 0.7912, 0.5667, 0.8317, 0.06863, 0.8173, 0.07014, 0.8273, 0.01801, 0.7575, 0.7811, 0.7121, 0.7811, 0.7008, 0.7025, 0.7518, 0.7025, 0.9049, 0.7025, 0.8936, 0.7811, 0.8539, 0.7025, 0.8936, 0.7811, 0.8562, 0.8644, 0.8482, 0.7811, 0.8356, 0.578, 0.8447, 0.6333, 0.8096, 0.5666, 0.8865, 0.6333, 0.8447, 0.6333, 0.8356, 0.578, 0.761, 0.6333, 0.7191, 0.6333, 0.7645, 0.578, 0.8028, 0.6333, 0.761, 0.6333, 0.7645, 0.578, 0.7912, 0.5667, 0.8287, 0.2046, 0.8287, 0.2832, 0.7833, 0.2832, 0.7777, 0.2046, 0.9049, 0.7025, 0.8539, 0.7025, 0.8447, 0.6333, 0.8865, 0.6333, 0.8028, 0.7025, 0.8482, 0.7811, 0.8028, 0.7811, 0.7761, 0.8644, 0.7495, 0.8644, 0.7121, 0.7811, 0.7575, 0.7811, 0.7761, 0.8644, 0.7495, 0.8644, 0.7121, 0.7811, 0.7575, 0.7811, 0.8028, 0.7811, 0.8295, 0.8644, 0.8028, 0.8644, 0.8028, 0.9477, 0.7495, 0.8644, 0.7761, 0.8644, 0.8028, 0.9477, 0.7761, 0.8644, 0.8028, 0.8644, 0.8028, 0.9477, 0.8028, 0.8644, 0.8295, 0.8644, 0.8028, 0.9477, 0.8295, 0.8644, 0.8562, 0.8644, 0.7869, 0.1354, 0.745, 0.1354, 0.7903, 0.08006, 0.8287, 0.1354, 0.8173, 0.07014, 0.8317, 0.06863, 0.8705, 0.1354, 0.8028, 0.8644, 0.7761, 0.8644, 0.7575, 0.7811, 0.8028, 0.7811, 0.8287, 0.2046, 0.7777, 0.2046, 0.7869, 0.1354, 0.8287, 0.1354, 0.8287, 0.4498, 0.7753, 0.3665, 0.802, 0.3665, 0.8287, 0.4498, 0.802, 0.3665, 0.8287, 0.3665, 0.8287, 0.4498, 0.8287, 0.3665, 0.8554, 0.3665, 0.8287, 0.4498, 0.8554, 0.3665, 0.8821, 0.3665, 0.7912, 0.5667, 0.8028, 0.6333, 0.761, 0.6333, 0.7645, 0.578, 0.8614, 0.08006, 0.8705, 0.1354, 0.8317, 0.06863, 0.9124, 0.1354, 0.8705, 0.1354, 0.8614, 0.08006, 0.7869, 0.1354, 0.745, 0.1354, 0.7903, 0.08006, 0.8356, 0.578, 0.8447, 0.6333, 0.8028, 0.6333, 0.8096, 0.5666, 0.9307, 0.2046, 0.9194, 0.2832, 0.8741, 0.2832, 0.8797, 0.2046, 0.8482, 0.7811, 0.8028, 0.7811, 0.8028, 0.7025, 0.8539, 0.7025, 0.8447, 0.6333, 0.8539, 0.7025, 0.8028, 0.7025, 0.8028, 0.6333, 0.8173, 0.07014, 0.8287, 0.1354, 0.7869, 0.1354, 0.7903, 0.08006, 0.8614, 0.08006, 0.8705, 0.1354, 0.8287, 0.1354, 0.8317, 0.06863, 0.8287, 0.4498, 0.7753, 0.3665, 0.802, 0.3665, 0.8287, 0.4498, 0.802, 0.3665, 0.8287, 0.3665, 0.8317, 0.06863, 0.8287, 0.1354, 0.8173, 0.07014, 0.8173, 0.07014, 0.8287, 0.1354, 0.7869, 0.1354, 0.7903, 0.08006, 0.9124, 0.1354, 0.8705, 0.1354, 0.8614, 0.08006, 0.8287, 0.2046, 0.7777, 0.2046, 0.7869, 0.1354, 0.8287, 0.1354, 0.8287, 0.2046, 0.8287, 0.2832, 0.7833, 0.2832, 0.7777, 0.2046, 0.7777, 0.2046, 0.7266, 0.2046, 0.745, 0.1354, 0.7869, 0.1354, 0.8028, 0.7025, 0.8028, 0.7811, 0.7575, 0.7811, 0.7518, 0.7025, 0.8287, 0.2832, 0.8554, 0.3665, 0.8287, 0.3665, 0.9194, 0.2832, 0.8821, 0.3665, 0.8741, 0.2832, 0.8287, 0.4498, 0.8287, 0.3665, 0.8554, 0.3665, 0.8287, 0.4498, 0.8554, 0.3665, 0.8821, 0.3665, 0.761, 0.6333, 0.7191, 0.6333, 0.7645, 0.578, 0.9049, 0.7025, 0.8936, 0.7811, 0.8482, 0.7811, 0.8539, 0.7025, 0.8482, 0.7811, 0.8028, 0.7811, 0.8028, 0.7025, 0.8539, 0.7025, 0.8539, 0.7025, 0.8028, 0.7025, 0.8028, 0.6333, 0.8447, 0.6333, 0.802, 0.3665, 0.7753, 0.3665, 0.738, 0.2832, 0.7833, 0.2832, 0.8287, 0.3665, 0.802, 0.3665, 0.7833, 0.2832, 0.8287, 0.2832, 0.8028, 0.9477, 0.7495, 0.8644, 0.7761, 0.8644, 0.8028, 0.9477, 0.7761, 0.8644, 0.8028, 0.8644, 0.8096, 0.5666, 0.8447, 0.6333, 0.8028, 0.6333, 0.7912, 0.5667, 0.8096, 0.5666, 0.8028, 0.6333, 0.7912, 0.5667, 0.8028, 0.8644, 0.7761, 0.8644, 0.7575, 0.7811, 0.8028, 0.7811, 0.8865, 0.6333, 0.8447, 0.6333, 0.8356, 0.578, 0.8028, 0.6333, 0.8028, 0.7025, 0.7518, 0.7025, 0.761, 0.6333, 0.8028, 0.7025, 0.8028, 0.7811, 0.7575, 0.7811, 0.7518, 0.7025, 0.9049, 0.7025, 0.8936, 0.7811, 0.8482, 0.7811, 0.8539, 0.7025, 0.7518, 0.7025, 0.7008, 0.7025, 0.7191, 0.6333, 0.761, 0.6333, 0.8705, 0.1354, 0.8797, 0.2046, 0.8287, 0.2046, 0.8287, 0.1354, 0.8028, 0.7811, 0.8295, 0.8644, 0.8028, 0.8644, 0.8936, 0.7811, 0.8562, 0.8644, 0.8482, 0.7811, 0.8028, 0.9477, 0.8028, 0.8644, 0.8295, 0.8644, 0.8028, 0.9477, 0.8295, 0.8644, 0.8562, 0.8644, 0.761, 0.6333, 0.7191, 0.6333, 0.7645, 0.578, 0.7575, 0.7811, 0.7121, 0.7811, 0.7008, 0.7025, 0.7518, 0.7025, 0.802, 0.3665, 0.7753, 0.3665, 0.738, 0.2832, 0.7833, 0.2832, 0.7761, 0.8644, 0.7495, 0.8644, 0.7121, 0.7811, 0.7575, 0.7811, 0.7575, 0.7811, 0.7121, 0.7811, 0.7008, 0.7025, 0.7518, 0.7025, 0.8028, 0.7811, 0.8295, 0.8644, 0.8028, 0.8644, 0.8936, 0.7811, 0.8562, 0.8644, 0.8482, 0.7811, 0.8028, 0.9477, 0.7495, 0.8644, 0.7761, 0.8644, 0.8028, 0.9477, 0.7761, 0.8644, 0.8028, 0.8644, 0.8028, 0.9477, 0.8028, 0.8644, 0.8295, 0.8644, 0.8028, 0.9477, 0.8295, 0.8644, 0.8562, 0.8644, 0.8539, 0.7025, 0.8482, 0.7811, 0.8028, 0.7811, 0.8028, 0.7025, 0.8865, 0.6333, 0.8447, 0.6333, 0.8356, 0.578, 0.7912, 0.5667, 0.8028, 0.6333, 0.761, 0.6333, 0.7645, 0.578, 0.8096, 0.5666, 0.8028, 0.6333, 0.7912, 0.5667, 0.802, 0.3665, 0.7753, 0.3665, 0.738, 0.2832, 0.7833, 0.2832, 0.761, 0.6333, 0.7191, 0.6333, 0.7645, 0.578, 0.8865, 0.6333, 0.9049, 0.7025, 0.8539, 0.7025, 0.8447, 0.6333, 0.7575, 0.7811, 0.7121, 0.7811, 0.7008, 0.7025, 0.7518, 0.7025, 0.7761, 0.8644, 0.7495, 0.8644, 0.7121, 0.7811, 0.7575, 0.7811, 0.8028, 0.8644, 0.7761, 0.8644, 0.7575, 0.7811, 0.8028, 0.7811, 0.8028, 0.9477, 0.7495, 0.8644, 0.7761, 0.8644, 0.8028, 0.9477, 0.7761, 0.8644, 0.8028, 0.8644, 0.8356, 0.578, 0.8447, 0.6333, 0.8028, 0.6333, 0.8096, 0.5666, 0.8096, 0.5666, 0.8028, 0.6333, 0.7912, 0.5667, 0.7912, 0.5667, 0.8028, 0.6333, 0.761, 0.6333, 0.7645, 0.578, 0.8539, 0.7025, 0.8028, 0.7025, 0.8028, 0.6333, 0.8447, 0.6333, 0.8028, 0.7025, 0.8028, 0.7811, 0.7575, 0.7811, 0.7518, 0.7025, 0.7833, 0.2832, 0.738, 0.2832, 0.7266, 0.2046, 0.7777, 0.2046, 0.7518, 0.7025, 0.7008, 0.7025, 0.7191, 0.6333, 0.761, 0.6333, 0.8482, 0.7811, 0.8562, 0.8644, 0.8295, 0.8644, 0.8028, 0.7811, 0.8028, 0.7811, 0.8295, 0.8644, 0.8028, 0.8644, 0.8936, 0.7811, 0.8562, 0.8644, 0.8482, 0.7811, 0.8028, 0.9477, 0.8028, 0.8644, 0.8295, 0.8644, 0.8028, 0.9477, 0.8295, 0.8644, 0.8562, 0.8644, 0.8865, 0.6333, 0.8447, 0.6333, 0.8356, 0.578, 0.7869, 0.1354, 0.745, 0.1354, 0.7903, 0.08006, 0.8287, 0.3665, 0.802, 0.3665, 0.7833, 0.2832, 0.8287, 0.2832, 0.8482, 0.7811, 0.8562, 0.8644, 0.8295, 0.8644, 0.8028, 0.7811, 0.8287, 0.2046, 0.8741, 0.2832, 0.8287, 0.2832, 0.9124, 0.1354, 0.9307, 0.2046, 0.8797, 0.2046, 0.8705, 0.1354, 0.8741, 0.2832, 0.8821, 0.3665, 0.8554, 0.3665, 0.8287, 0.2832, 0.9307, 0.2046, 0.9194, 0.2832, 0.8797, 0.2046, 0.8447, 0.6333, 0.8028, 0.6333, 0.8096, 0.5666, 0.8356, 0.578, 0.9307, 0.2046, 0.8797, 0.2046, 0.8705, 0.1354, 0.9124, 0.1354, 0.8287, 0.2832, 0.8554, 0.3665, 0.8287, 0.3665, 0.9194, 0.2832, 0.8821, 0.3665, 0.8741, 0.2832, 0.8287, 0.4498, 0.7753, 0.3665, 0.802, 0.3665, 0.8287, 0.4498, 0.802, 0.3665, 0.8287, 0.3665, 0.8287, 0.4498, 0.8287, 0.3665, 0.8554, 0.3665, 0.8287, 0.4498, 0.8554, 0.3665, 0.8821, 0.3665, 0.9124, 0.1354, 0.8705, 0.1354, 0.8614, 0.08006, 0.8317, 0.06863, 0.8287, 0.1354, 0.8173, 0.07014, 0.08423, 0.01699, 0.1111, 0.01699, 0.1102, 0.2681, 0.08371, 0.2672, 0.5807, 0.5955, 0.5811, 0.5738, 0.5936, 0.5702, 0.5929, 0.5918, 0.47, 0.01873, 0.4607, 0.3302, 0.4425, 0.3347, 0.441, 0.03923, 0.03389, 0.5792, 0.01665, 0.5802, 0.03144, 0.4549, 0.3574, 0.3539, 0.37, 0.3505, 0.3667, 0.3914, 0.3539, 0.3943, 0.035, 0.8518, 0.03752, 0.6989, 0.05254, 0.8591, 0.05254, 0.8591, 0.05284, 0.98, 0.035, 0.8518, 0.09407, 0.8529, 0.06781, 0.9791, 0.0738, 0.8516, 0.08201, 0.9847, 0.06781, 0.9791, 0.09407, 0.8529, 0.1517, 0.2706, 0.1521, 0.4311, 0.1387, 0.4324, 0.1374, 0.2714, 0.09991, 0.6939, 0.1041, 0.5781, 0.1281, 0.5804, 0.123, 0.6954, 0.035, 0.8518, 0.05284, 0.98, 0.03828, 0.9942, 0.5954, 0.0192, 0.6159, 0.01493, 0.6004, 0.3376, 0.5853, 0.3415, 0.6046, 0.5661, 0.6122, 0.3628, 0.6326, 0.3573, 0.6202, 0.5631, 0.1073, 0.4567, 0.1337, 0.4535, 0.1281, 0.5804, 0.1041, 0.5781, 0.1418, 0.5823, 0.1281, 0.5804, 0.1337, 0.4535, 0.1096, 0.427, 0.1337, 0.4535, 0.1073, 0.4567, 0.02215, 0.8514, 0.01783, 0.6941, 0.03752, 0.6989, 0.035, 0.8518, 0.1096, 0.427, 0.1387, 0.4324, 0.1337, 0.4535, 0.4985, 0.01517, 0.4828, 0.3284, 0.4607, 0.3302, 0.47, 0.01873, 0.05734, 0.01699, 0.08423, 0.01699, 0.08371, 0.2672, 0.07185, 0.2678, 0.6326, 0.3573, 0.6122, 0.3628, 0.6151, 0.3324, 0.6356, 0.3309, 0.4596, 0.3508, 0.4425, 0.3542, 0.4425, 0.3347, 0.4607, 0.3302, 0.2999, 0.3624, 0.3164, 0.3579, 0.315, 0.3982, 0.2995, 0.4027, 0.083, 0.4567, 0.08015, 0.5764, 0.05878, 0.5732, 0.06175, 0.4568, 0.2332, 0.2774, 0.2276, 0.06093, 0.2422, 0.05783, 0.2276, 0.06093, 0.2332, 0.2774, 0.2143, 0.08607, 0.2143, 0.08607, 0.2332, 0.2774, 0.2185, 0.2774, 0.2037, 0.2774, 0.2185, 0.2774, 0.2189, 0.4742, 0.2081, 0.4738, 0.1848, 0.2779, 0.2037, 0.2774, 0.2081, 0.4738, 0.1943, 0.4738, 0.2189, 0.4742, 0.2185, 0.6918, 0.2081, 0.4738, 0.2081, 0.4738, 0.2185, 0.6918, 0.1943, 0.4738, 0.252, 0.2775, 0.2435, 0.4735, 0.2297, 0.4738, 0.2332, 0.2774, 0.1839, 0.0571, 0.1996, 0.07299, 0.2037, 0.2774, 0.1996, 0.07299, 0.2185, 0.2774, 0.2037, 0.2774, 0.2143, 0.08607, 0.2185, 0.2774, 0.1996, 0.07299, 0.1839, 0.0571, 0.1941, 0.04485, 0.1996, 0.07299, 0.2189, 0.4742, 0.2297, 0.4738, 0.2185, 0.6918, 0.01749, 0.01699, 0.03314, 0.01699, 0.03205, 0.2703, 0.01769, 0.2706, 0.2185, 0.6918, 0.2297, 0.4738, 0.2435, 0.4735, 0.08339, 0.4255, 0.1096, 0.427, 0.1073, 0.4567, 0.083, 0.4567, 0.3237, 0.5935, 0.3136, 0.5961, 0.315, 0.3982, 0.332, 0.396, 0.5811, 0.5738, 0.584, 0.3724, 0.5985, 0.3685, 0.5936, 0.5702, 0.4301, 0.05739, 0.4425, 0.3347, 0.4336, 0.3391, 0.441, 0.03923, 0.4425, 0.3347, 0.4301, 0.05739, 0.6037, 0.5879, 0.6046, 0.5661, 0.6202, 0.5631, 0.6187, 0.5852, 0.4985, 0.01517, 0.5001, 0.3258, 0.4828, 0.3284, 0.3539, 0.3943, 0.3667, 0.3914, 0.3514, 0.5924, 0.3392, 0.5932, 0.5231, 0.04566, 0.5001, 0.3258, 0.4985, 0.01517, 0.09658, 0.9949, 0.08201, 0.9847, 0.09407, 0.8529, 0.1151, 0.8539, 0.106, 0.9957, 0.09658, 0.9949, 0.1151, 0.8539, 0.1277, 0.8537, 0.4564, 0.8265, 0.4538, 0.586, 0.4675, 0.5855, 0.1111, 0.01699, 0.1354, 0.01699, 0.1374, 0.2714, 0.1102, 0.2681, 0.4846, 0.584, 0.4564, 0.8265, 0.4675, 0.5855, 0.4538, 0.586, 0.4564, 0.8265, 0.4441, 0.5887, 0.4564, 0.8265, 0.4363, 0.5923, 0.4441, 0.5887, 0.01769, 0.2706, 0.03205, 0.2703, 0.02847, 0.4306, 0.01781, 0.4311, 0.09407, 0.8529, 0.09991, 0.6939, 0.123, 0.6954, 0.1151, 0.8539, 0.03389, 0.5792, 0.03144, 0.4549, 0.06175, 0.4568, 0.05878, 0.5732, 0.4687, 0.5694, 0.4858, 0.5677, 0.4846, 0.584, 0.4675, 0.5855, 0.5929, 0.5918, 0.5936, 0.5702, 0.6046, 0.5661, 0.6037, 0.5879, 0.2516, 0.05868, 0.252, 0.2775, 0.2332, 0.2774, 0.2422, 0.05783, 0.3667, 0.3914, 0.3795, 0.3871, 0.362, 0.5893, 0.3514, 0.5924, 0.6399, 0.0166, 0.6606, 0.0555, 0.6151, 0.3324, 0.6606, 0.0555, 0.6356, 0.3309, 0.6151, 0.3324, 0.05254, 0.8591, 0.0738, 0.8516, 0.06781, 0.9791, 0.05284, 0.98, 0.4687, 0.5694, 0.481, 0.3491, 0.4974, 0.3443, 0.4858, 0.5677, 0.6187, 0.5852, 0.588, 0.8461, 0.6037, 0.5879, 0.5627, 0.3485, 0.5853, 0.3415, 0.584, 0.3724, 0.5626, 0.3756, 0.5929, 0.5918, 0.6037, 0.5879, 0.588, 0.8461, 0.5929, 0.5918, 0.5762, 0.8487, 0.5807, 0.5955, 0.5643, 0.5971, 0.5807, 0.5955, 0.5762, 0.8487, 0.5853, 0.3415, 0.5704, 0.05619, 0.5954, 0.0192, 0.5627, 0.3485, 0.5704, 0.05619, 0.5853, 0.3415, 0.5627, 0.3485, 0.5533, 0.07469, 0.5704, 0.05619, 0.2296, 0.797, 0.2091, 0.7687, 0.2456, 0.7671, 0.2296, 0.797, 0.2477, 0.8286, 0.2076, 0.8273, 0.2296, 0.797, 0.2076, 0.8273, 0.1943, 0.7969, 0.2296, 0.797, 0.1943, 0.7969, 0.2091, 0.7687, 0.3599, 0.009264, 0.3811, 0.03088, 0.3574, 0.3539, 0.3574, 0.3539, 0.3811, 0.03088, 0.37, 0.3505, 0.1102, 0.2681, 0.1374, 0.2714, 0.1387, 0.4324, 0.1096, 0.427, 0.3047, 0.6006, 0.2995, 0.4027, 0.315, 0.3982, 0.3136, 0.5961, 0.3294, 0.02616, 0.3346, 0.3558, 0.3074, 0.0434, 0.3074, 0.0434, 0.3346, 0.3558, 0.3164, 0.3579, 0.3074, 0.0434, 0.3164, 0.3579, 0.287, 0.06217, 0.287, 0.06217, 0.3164, 0.3579, 0.2999, 0.3624, 0.3811, 0.03088, 0.4013, 0.04935, 0.37, 0.3505, 0.37, 0.3505, 0.4013, 0.04935, 0.383, 0.346, 0.37, 0.3505, 0.383, 0.346, 0.3795, 0.3871, 0.3667, 0.3914, 0.4675, 0.5855, 0.4538, 0.586, 0.4544, 0.5701, 0.4687, 0.5694, 0.08339, 0.4255, 0.08371, 0.2672, 0.1102, 0.2681, 0.1096, 0.427, 0.3435, 0.3953, 0.3539, 0.3943, 0.3392, 0.5932, 0.3311, 0.5929, 0.02854, 0.9955, 0.02215, 0.8514, 0.035, 0.8518, 0.03828, 0.9942, 0.3237, 0.5935, 0.3255, 0.8225, 0.3136, 0.5961, 0.3136, 0.5961, 0.3255, 0.8225, 0.3047, 0.6006, 0.3255, 0.8225, 0.3237, 0.5935, 0.3311, 0.5929, 0.3255, 0.8225, 0.3514, 0.5924, 0.362, 0.5893, 0.3255, 0.8225, 0.3392, 0.5932, 0.3514, 0.5924, 0.3392, 0.5932, 0.3255, 0.8225, 0.3311, 0.5929, 0.4538, 0.586, 0.4441, 0.5887, 0.4442, 0.5728, 0.4544, 0.5701, 0.08339, 0.4255, 0.083, 0.4567, 0.06175, 0.4568, 0.06585, 0.4265, 0.0738, 0.8516, 0.07643, 0.6923, 0.09991, 0.6939, 0.09407, 0.8529, 0.0738, 0.8516, 0.05626, 0.7179, 0.07643, 0.6923, 0.05254, 0.8591, 0.05626, 0.7179, 0.0738, 0.8516, 0.05254, 0.8591, 0.03752, 0.6989, 0.05626, 0.7179, 0.01665, 0.5802, 0.01416, 0.4668, 0.03144, 0.4549, 0.1443, 0.4686, 0.1418, 0.5823, 0.1337, 0.4535, 0.03752, 0.6989, 0.03389, 0.5792, 0.05878, 0.5732, 0.05768, 0.6846, 0.4687, 0.5694, 0.4544, 0.5701, 0.4596, 0.3508, 0.481, 0.3491, 0.6004, 0.3376, 0.5985, 0.3685, 0.584, 0.3724, 0.5853, 0.3415, 0.03144, 0.4549, 0.02847, 0.4306, 0.06585, 0.4265, 0.06175, 0.4568, 0.01783, 0.6941, 0.01665, 0.5802, 0.03389, 0.5792, 0.03752, 0.6989, 0.3435, 0.3953, 0.332, 0.396, 0.3346, 0.3558, 0.3468, 0.3551, 0.1742, 0.05842, 0.1839, 0.0571, 0.2037, 0.2774, 0.1848, 0.2779, 0.4974, 0.3443, 0.481, 0.3491, 0.4828, 0.3284, 0.5001, 0.3258, 0.08015, 0.5764, 0.07643, 0.6923, 0.05768, 0.6846, 0.05878, 0.5732, 0.4363, 0.5764, 0.434, 0.3577, 0.4425, 0.3542, 0.4442, 0.5728, 0.332, 0.396, 0.315, 0.3982, 0.3164, 0.3579, 0.3346, 0.3558, 0.4425, 0.3542, 0.434, 0.3577, 0.4336, 0.3391, 0.4425, 0.3347, 0.3574, 0.3539, 0.3468, 0.3551, 0.3428, 0.01809, 0.3599, 0.009264, 0.3468, 0.3551, 0.3346, 0.3558, 0.3294, 0.02616, 0.3428, 0.01809, 0.6399, 0.0166, 0.6151, 0.3324, 0.6004, 0.3376, 0.6159, 0.01493, 0.2296, 0.797, 0.2456, 0.7671, 0.2626, 0.7973, 0.2477, 0.8286, 0.07643, 0.6923, 0.08015, 0.5764, 0.1041, 0.5781, 0.09991, 0.6939, 0.083, 0.4567, 0.1073, 0.4567, 0.1041, 0.5781, 0.08015, 0.5764, 0.08371, 0.2672, 0.08339, 0.4255, 0.06585, 0.4265, 0.07185, 0.2678, 0.1151, 0.8539, 0.123, 0.6954, 0.1387, 0.6965, 0.1277, 0.8537, 0.5643, 0.5971, 0.5642, 0.5756, 0.5811, 0.5738, 0.5807, 0.5955, 0.1281, 0.5804, 0.1418, 0.5823, 0.1387, 0.6965, 0.123, 0.6954, 0.3468, 0.3551, 0.3574, 0.3539, 0.3539, 0.3943, 0.3435, 0.3953, 0.4596, 0.3508, 0.4607, 0.3302, 0.4828, 0.3284, 0.481, 0.3491, 0.4544, 0.5701, 0.4442, 0.5728, 0.4425, 0.3542, 0.4596, 0.3508, 0.1354, 0.01699, 0.151, 0.01699, 0.1517, 0.2706, 0.1374, 0.2714, 0.03314, 0.01699, 0.05734, 0.01699, 0.07185, 0.2678, 0.03205, 0.2703, 0.03205, 0.2703, 0.07185, 0.2678, 0.06585, 0.4265, 0.02847, 0.4306, 0.4363, 0.5923, 0.4363, 0.5764, 0.4442, 0.5728, 0.4441, 0.5887, 0.3311, 0.5929, 0.3237, 0.5935, 0.332, 0.396, 0.3435, 0.3953, 0.6122, 0.3628, 0.6046, 0.5661, 0.5936, 0.5702, 0.5985, 0.3685, 0.6151, 0.3324, 0.6122, 0.3628, 0.5985, 0.3685, 0.6004, 0.3376, 0.584, 0.3724, 0.5811, 0.5738, 0.5642, 0.5756, 0.5626, 0.3756, 0.2332, 0.2774, 0.2297, 0.4738, 0.2189, 0.4742, 0.2185, 0.2774])
me_branch_001.materials.append(mat_branch)
me_branch_001.materials.append(mat_leaves)
me_branch_001.use_remesh_fix_poles = True
me_branch_001.use_remesh_preserve_attributes = False
me_branch_001.update()
me_branch_001.normals_split_custom_set([tuple(v) for v in zip(*[iter([0.6213, -0.253, 0.7415, 0.6254, -0.5204, 0.5814, 0.3801, -0.06025, 0.923, 0.4937, 0.8653, 0.08699, 0.4971, 0.8632, 0.08855, 0.5711, 0.8093, 0.1371, 0.1633, 0.9542, 0.2506, 0.4635, 0.8832, 0.07114, 0.4355, 0.8943, 0.1025, 0.4937, 0.8653, 0.08699, 0.1653, 0.9675, 0.1912, -0.4906, 0.766, 0.4154, -0.5056, 0.7725, 0.3842, -0.5327, 0.7843, 0.3178, -0.5272, 0.7666, 0.3666, -0.2102, 0.9181, 0.336, -0.1525, 0.9401, 0.3048, -0.1274, 0.9487, 0.2894, -0.1815, 0.9369, 0.2988, 0.2202, 0.07064, 0.9729, 0.1957, 0.07175, 0.978, 0.1323, 0.06012, 0.9894, 0.1735, 0.04883, 0.9836, 0.6342, -0.57, 0.5224, 0.6279, -0.507, 0.5905, 0.5363, -0.2903, 0.7925, 0.6254, -0.5204, 0.5814, -0.5457, 0.8174, 0.1845, -0.241, 0.7851, 0.5706, -0.2655, 0.733, 0.6262, -0.5327, 0.7843, 0.3178, 0.3765, 0.8958, 0.2362, 0.3885, 0.8904, 0.2371, 0.4816, 0.8544, 0.1952, 0.02906, 0.836, 0.548, 0.7391, 0.278, 0.6136, 0.7049, 0.2661, 0.6575, 0.7184, 0.255, 0.6472, 0.7705, 0.2704, 0.5772, -0.3003, 0.6649, 0.6839, -0.2574, 0.6985, 0.6678, -0.2738, 0.6945, 0.6654, -0.3416, 0.6407, 0.6876, -0.5272, 0.7666, 0.3666, -0.5327, 0.7843, 0.3178, -0.2655, 0.733, 0.6262, -0.2873, 0.6961, 0.658, 0.2171, 0.05137, 0.9748, 0.2202, 0.07064, 0.9729, 0.1735, 0.04883, 0.9836, 0.1453, 0.01655, 0.9893, 0.1323, 0.06012, 0.9894, 0.119, 0.06842, 0.9905, 0.02122, 0.08808, 0.9959, 0.4587, 0.2184, 0.8613, 0.4986, 0.1461, 0.8544, 0.4823, 0.172, 0.859, 0.7391, 0.278, 0.6136, 0.7705, 0.2704, 0.5772, 0.4826, -0.1443, 0.8639, 0.759, -0.256, 0.5986, 0.6877, -0.2987, 0.6617, 0.4619, -0.2024, 0.8635, 0.4823, 0.172, 0.859, 0.4587, 0.2184, 0.8613, 0.7484, 0.3112, 0.5856, 0.7391, 0.278, 0.6136, -0.04218, 0.555, 0.8308, -0.07748, 0.5804, 0.8106, -0.07661, 0.5661, 0.8207, -0.02403, 0.5235, 0.8517, -0.1815, 0.9369, 0.2988, -0.1274, 0.9487, 0.2894, -0.1408, 0.9525, 0.27, -0.2261, 0.9317, 0.2845, -0.004842, 0.5545, 0.8321, -0.05879, 0.5816, 0.8114, -0.07748, 0.5804, 0.8106, -0.04218, 0.555, 0.8308, -0.001632, 0.5212, 0.8534, -0.3029, 0.6783, 0.6695, -0.02403, 0.5235, 0.8517, 0.05419, 0.4822, 0.8744, 0.3355, 0.9083, 0.2498, 0.3123, 0.9056, 0.287, 0.3765, 0.8958, 0.2362, 0.005863, 0.8527, 0.5224, 0.149, 0.9286, 0.3399, -0.2877, 0.8572, 0.4271, -0.2102, 0.9181, 0.336, 0.1633, 0.9542, 0.2506, 0.1653, 0.9675, 0.1912, 0.1633, 0.9542, 0.2506, -0.2102, 0.9181, 0.336, -0.1815, 0.9369, 0.2988, 0.005863, 0.8527, 0.5224, -0.3003, 0.6649, 0.6839, -0.3416, 0.6407, 0.6876, -0.01351, 0.8625, 0.5059, 0.5966, -0.5291, 0.6034, 0.4858, -0.3321, 0.8085, 0.5196, -0.306, 0.7977, 0.6071, -0.4978, 0.6194, -0.5272, 0.7989, 0.2895, -0.5457, 0.8174, 0.1845, -0.5327, 0.7843, 0.3178, -0.5056, 0.7725, 0.3842, 0.4302, 0.8998, 0.07206, 0.423, 0.9016, 0.09014, 0.4635, 0.8832, 0.07114, 0.494, 0.8687, 0.03681, -0.5634, 0.7524, 0.3412, -0.5272, 0.7666, 0.3666, -0.2873, 0.6961, 0.658, -0.3029, 0.6783, 0.6695, 0.3639, 0.9089, 0.2037, 0.3355, 0.9083, 0.2498, 0.005863, 0.8527, 0.5224, -0.01351, 0.8625, 0.5059, 0.294, 0.9143, 0.2787, 0.2885, 0.9103, 0.2968, 0.3355, 0.9083, 0.2498, 0.3639, 0.9089, 0.2037, -0.2873, 0.6961, 0.658, -0.04218, 0.555, 0.8308, -0.02403, 0.5235, 0.8517, -0.3029, 0.6783, 0.6695, -0.8943, -0.0468, 0.4449, -0.8841, -0.05571, 0.4639, -0.8868, -0.3146, 0.3385, -0.8898, -0.3379, 0.3067, 0.6071, -0.4978, 0.6194, 0.5196, -0.306, 0.7977, 0.5363, -0.2903, 0.7925, 0.6279, -0.507, 0.5905, -0.7708, 0.288, 0.5683, -0.8753, -0.3854, 0.2922, -0.8476, -0.0918, 0.5226, 0.3926, 0.9036, 0.1711, -0.344, 0.6421, 0.6851, -0.09481, 0.9675, 0.2343, -0.2739, 0.643, 0.7152, -0.5257, 0.7618, 0.3784, -0.001632, 0.5212, 0.8534, 0.1539, 0.02805, 0.9877, 0.7595, 0.2729, 0.5906, 0.5175, 0.02202, 0.8554, 0.4617, -0.102, 0.8812, 0.1513, -0.1281, 0.9802, 0.6863, -0.3189, 0.6537, 0.5228, 0.8508, 0.05216, -0.2198, 0.9239, 0.3133, 0.1662, 0.9147, 0.3683, -0.3127, 0.6354, 0.706, -0.2676, 0.6821, 0.6806, -0.2574, 0.6985, 0.6678, -0.3003, 0.6649, 0.6839, 0.2885, 0.9103, 0.2968, 0.3123, 0.9056, 0.287, 0.3355, 0.9083, 0.2498, 0.3123, 0.9056, 0.287, 0.3885, 0.8904, 0.2371, 0.3765, 0.8958, 0.2362, 0.4605, 0.8801, 0.1159, 0.3639, 0.9089, 0.2037, 0.3926, 0.9036, 0.1711, 0.294, 0.9143, 0.2787, 0.3639, 0.9089, 0.2037, 0.4605, 0.8801, 0.1159, -0.3416, 0.6407, 0.6876, -0.2738, 0.6945, 0.6654, -0.4122, 0.5601, 0.7186, 0.4986, 0.1461, 0.8544, 0.7705, 0.2704, 0.5772, 0.8192, 0.3104, 0.4823, 0.7594, 0.2729, 0.5906, -0.2873, 0.6961, 0.658, -0.2655, 0.733, 0.6262, -0.004842, 0.5545, 0.8321, -0.04218, 0.555, 0.8308, -0.8219, 0.1652, 0.5451, -0.8065, 0.2062, 0.5541, -0.7999, 0.2456, 0.5476, -0.8253, 0.1788, 0.5357, 0.005863, 0.8527, 0.5224, 0.3765, 0.8958, 0.2362, 0.02906, 0.836, 0.548, 0.7661, 0.3987, 0.5041, 0.748, 0.323, 0.5798, 0.7122, 0.2828, 0.6425, 0.7484, 0.3112, 0.5856, -0.3443, 0.5539, 0.758, -0.3123, 0.6271, 0.7136, -0.2676, 0.6821, 0.6806, -0.3127, 0.6354, 0.706, 0.02906, 0.836, 0.548, 0.4816, 0.8544, 0.1952, 0.06506, 0.8062, 0.5881, 0.0942, 0.7509, 0.6537, -0.3123, 0.6271, 0.7136, -0.3443, 0.5539, 0.758, 0.0942, 0.7509, 0.6537, -0.3443, 0.5539, 0.758, 0.06506, 0.8062, 0.5881, 0.0942, 0.7509, 0.6537, 0.06506, 0.8062, 0.5881, 0.4816, 0.8544, 0.1952, 0.0942, 0.7509, 0.6537, 0.4816, 0.8544, 0.1952, 0.3885, 0.8904, 0.2371, -0.02403, 0.5235, 0.8517, -0.07661, 0.5661, 0.8207, 0.05419, 0.4822, 0.8744, -0.3029, 0.6783, 0.6695, -0.001632, 0.5212, 0.8534, -0.5257, 0.7618, 0.3784, -0.5634, 0.7524, 0.3412, 0.06506, 0.8062, 0.5881, -0.3443, 0.5539, 0.758, -0.3127, 0.6354, 0.706, 0.02906, 0.836, 0.548, 0.1653, 0.9675, 0.1912, -0.1815, 0.9369, 0.2988, -0.2261, 0.9317, 0.2845, 0.1641, 0.974, 0.1562, -0.1746, 0.8623, 0.4753, 0.002651, 0.5564, 0.8309, 0.09723, 0.553, 0.8275, -0.1746, 0.8623, 0.4753, 0.09723, 0.553, 0.8275, -0.241, 0.7851, 0.5706, -0.1746, 0.8623, 0.4753, -0.241, 0.7851, 0.5706, -0.5457, 0.8174, 0.1845, -0.1746, 0.8623, 0.4753, -0.5457, 0.8174, 0.1845, -0.5272, 0.7989, 0.2895, -0.344, 0.6421, 0.6851, -0.01351, 0.8625, 0.5059, -0.3416, 0.6407, 0.6876, -0.4122, 0.5601, 0.7186, -0.6169, 0.7572, 0.2146, -0.5634, 0.7524, 0.3412, -0.5257, 0.7618, 0.3784, -0.5081, 0.7536, 0.4171, -0.5634, 0.7524, 0.3412, -0.6169, 0.7572, 0.2146, 0.3855, -0.0565, 0.921, 0.4167, -0.1134, 0.9019, 0.3233, 0.008935, 0.9463, 0.07613, -0.1063, 0.9914, 0.1588, -0.1539, 0.9752, 0.4387, -0.2656, 0.8585, 0.1513, -0.1281, 0.9802, 0.5945, -0.4718, 0.6512, 0.5923, -0.4887, 0.6406, 0.5966, -0.5291, 0.6034, 0.6071, -0.4978, 0.6194, 0.1773, -0.118, 0.9771, 0.4619, -0.2024, 0.8635, 0.446, -0.2434, 0.8613, 0.1963, -0.1494, 0.9691, 0.1453, 0.01655, 0.9893, 0.1735, 0.04883, 0.9836, 0.4823, 0.172, 0.859, 0.4986, 0.1462, 0.8544, -0.2198, 0.9239, 0.3133, 0.1641, 0.974, 0.1562, -0.2261, 0.9317, 0.2845, -0.3327, 0.8837, 0.3291, 0.5689, 0.8222, 0.01917, 0.494, 0.8687, 0.03681, 0.1641, 0.974, 0.1562, 0.5228, 0.8508, 0.05216, 0.3396, -0.431, 0.836, 0.3436, -0.08449, 0.9353, 0.2637, -0.05575, 0.963, 0.3396, -0.431, 0.836, 0.2637, -0.05575, 0.963, 0.437, -0.3675, 0.8209, 0.6254, -0.5204, 0.5814, 0.5363, -0.2903, 0.7925, 0.3801, -0.06025, 0.923, 0.3801, -0.06025, 0.923, 0.5363, -0.2903, 0.7925, 0.3855, -0.0565, 0.921, 0.3233, 0.008935, 0.9463, 0.6076, -0.4683, 0.6415, 0.6279, -0.507, 0.5905, 0.6342, -0.57, 0.5224, 0.5196, -0.306, 0.7977, 0.3895, -0.09335, 0.9163, 0.3855, -0.0565, 0.921, 0.5363, -0.2903, 0.7925, 0.5196, -0.306, 0.7977, 0.4858, -0.3321, 0.8085, 0.357, -0.0838, 0.9304, 0.3895, -0.09335, 0.9163, 0.3895, -0.09335, 0.9163, 0.4099, -0.1287, 0.903, 0.4167, -0.1134, 0.9019, 0.3855, -0.0565, 0.921, 0.005863, 0.8527, 0.5224, 0.02906, 0.836, 0.548, -0.3127, 0.6354, 0.706, -0.3003, 0.6649, 0.6839, 0.4858, -0.3321, 0.8085, 0.5634, -0.6129, 0.554, 0.4371, -0.3675, 0.8209, 0.5923, -0.4887, 0.6406, 0.5892, -0.541, 0.6002, 0.5966, -0.5291, 0.6034, 0.3396, -0.431, 0.836, 0.4371, -0.3675, 0.8209, 0.5634, -0.6129, 0.554, 0.3396, -0.431, 0.836, 0.5634, -0.6129, 0.554, 0.5892, -0.541, 0.6002, -0.8898, -0.3379, 0.3067, -0.8958, -0.2785, 0.3464, -0.8655, -0.4229, 0.2684, -0.8219, 0.1652, 0.5451, -0.8111, 0.1787, 0.557, -0.7842, 0.2239, 0.5787, -0.8065, 0.2062, 0.5541, -0.7842, 0.2239, 0.5787, -0.8636, -0.07332, 0.4988, -0.8841, -0.05569, 0.4639, -0.8065, 0.2062, 0.5541, 0.1963, -0.1494, 0.9691, 0.446, -0.2434, 0.8613, 0.4387, -0.2656, 0.8585, 0.1588, -0.1539, 0.9752, 0.2637, -0.05575, 0.963, 0.3436, -0.08449, 0.9353, 0.3938, -0.1199, 0.9113, 0.357, -0.0838, 0.9304, 0.437, -0.3675, 0.8209, 0.2637, -0.05575, 0.963, 0.357, -0.0838, 0.9304, 0.4858, -0.3321, 0.8085, -0.7637, -0.1429, 0.6296, -0.8655, -0.3614, 0.3469, -0.827, -0.443, 0.3461, -0.7637, -0.1429, 0.6296, -0.827, -0.443, 0.3461, -0.8322, -0.09763, 0.5458, 0.3926, 0.9036, 0.1711, 0.3639, 0.9089, 0.2037, -0.01351, 0.8625, 0.5059, -0.344, 0.6421, 0.6851, -0.7708, 0.288, 0.5683, -0.8943, -0.0468, 0.4449, -0.8753, -0.3854, 0.2922, 0.4197, 0.2845, 0.8619, 0.7661, 0.3987, 0.5041, 0.7484, 0.3112, 0.5856, 0.4587, 0.2184, 0.8613, -0.8253, 0.1788, 0.5357, -0.7999, 0.2456, 0.5476, -0.7493, 0.327, 0.5758, 0.4387, -0.2656, 0.8585, 0.446, -0.2434, 0.8613, 0.6601, -0.3138, 0.6825, 0.6756, -0.3371, 0.6557, 0.446, -0.2434, 0.8613, 0.4619, -0.2024, 0.8635, 0.6877, -0.2987, 0.6617, 0.6601, -0.3138, 0.6825, 0.2375, -0.1624, 0.9577, 0.2238, -0.1477, 0.9634, 0.1773, -0.118, 0.9771, 0.1963, -0.1494, 0.9691, 0.6601, -0.3138, 0.6825, 0.6312, -0.3019, 0.7144, 0.6317, -0.3172, 0.7074, 0.6756, -0.3371, 0.6557, 0.494, 0.8687, 0.03681, 0.4635, 0.8832, 0.07114, 0.1653, 0.9675, 0.1912, 0.1641, 0.974, 0.1562, -0.8636, -0.07332, 0.4988, -0.7167, 0.272, 0.6421, -0.8322, -0.09764, 0.5458, -0.8111, 0.1787, 0.557, -0.7749, 0.2263, 0.5902, -0.7842, 0.2239, 0.5787, -0.7637, -0.1429, 0.6296, -0.8322, -0.09764, 0.5458, -0.7167, 0.272, 0.6421, -0.7637, -0.1429, 0.6296, -0.7167, 0.272, 0.6421, -0.7749, 0.2263, 0.5902, 0.7705, 0.2704, 0.5772, 0.7184, 0.255, 0.6472, 0.8192, 0.3104, 0.4823, 0.6877, -0.2987, 0.6617, 0.6473, -0.2977, 0.7017, 0.6312, -0.3019, 0.7144, 0.6601, -0.3138, 0.6825, 0.09723, 0.553, 0.8275, 0.002651, 0.5564, 0.8309, -0.05879, 0.5816, 0.8114, -0.004842, 0.5545, 0.8321, 0.759, -0.256, 0.5986, 0.6974, -0.2888, 0.6559, 0.6473, -0.2977, 0.7017, 0.6877, -0.2987, 0.6617, 0.7484, 0.3112, 0.5856, 0.7122, 0.2828, 0.6425, 0.7049, 0.2661, 0.6575, 0.7391, 0.278, 0.6136, 0.4587, 0.2184, 0.8613, 0.02122, 0.08808, 0.9959, 0.4197, 0.2845, 0.8619, 0.1957, 0.07175, 0.978, 0.119, 0.06842, 0.9905, 0.1323, 0.06012, 0.9894, 0.3396, 0.3836, 0.8588, 0.748, 0.323, 0.5798, 0.7661, 0.3987, 0.5041, 0.3396, 0.3836, 0.8588, 0.7661, 0.3987, 0.5041, 0.4197, 0.2845, 0.8619, 0.3396, 0.3836, 0.8588, 0.4197, 0.2845, 0.8619, 0.02122, 0.08808, 0.9959, 0.3396, 0.3836, 0.8588, 0.02122, 0.08808, 0.9959, 0.119, 0.06842, 0.9905, 0.1735, 0.04883, 0.9836, 0.1323, 0.06012, 0.9894, 0.4587, 0.2184, 0.8613, 0.4823, 0.172, 0.859, 0.2171, 0.05137, 0.9748, 0.1453, 0.01655, 0.9893, 0.04187, -0.004977, 0.9991, -0.8753, -0.3854, 0.2922, -0.8943, -0.0468, 0.4449, -0.8898, -0.3379, 0.3067, -0.8655, -0.4229, 0.2684, 0.1539, 0.02805, 0.9877, 0.4986, 0.1462, 0.8544, 0.7595, 0.2729, 0.5906, -0.2877, 0.8572, 0.4271, -0.2187, 0.9082, 0.3568, -0.1525, 0.9401, 0.3048, -0.2102, 0.9181, 0.336, 0.6756, -0.3371, 0.6557, 0.6317, -0.3172, 0.7074, 0.7386, -0.3415, 0.5813, 0.2244, -0.173, 0.959, 0.2375, -0.1624, 0.9577, 0.1963, -0.1494, 0.9691, 0.1588, -0.1539, 0.9752, -0.8726, -0.3493, 0.3414, -0.8844, -0.297, 0.3601, -0.8901, -0.2769, 0.362, -0.8868, -0.3146, 0.3385, -0.827, -0.443, 0.3461, -0.8655, -0.3614, 0.3469, -0.8844, -0.297, 0.3601, -0.8726, -0.3493, 0.3414, -0.8322, -0.09763, 0.5458, -0.827, -0.443, 0.3461, -0.8726, -0.3493, 0.3414, -0.8636, -0.07331, 0.4987, 0.5171, -0.03251, 0.8553, 0.6974, -0.2888, 0.6559, 0.759, -0.256, 0.5986, 0.5171, -0.03251, 0.8553, 0.759, -0.256, 0.5986, 0.4826, -0.1443, 0.8639, -0.7493, 0.327, 0.5758, -0.7999, 0.2456, 0.5476, -0.8943, -0.0468, 0.4449, -0.7708, 0.288, 0.5683, 0.1513, -0.1281, 0.9802, 0.4387, -0.2656, 0.8585, 0.6863, -0.3189, 0.6537, 0.6863, -0.3189, 0.6537, 0.4387, -0.2656, 0.8585, 0.6756, -0.3371, 0.6557, 0.7386, -0.3415, 0.5813, -0.8065, 0.2062, 0.5541, -0.8841, -0.05569, 0.4639, -0.8943, -0.0468, 0.4449, -0.7999, 0.2456, 0.5476, -0.8841, -0.05571, 0.4639, -0.8636, -0.07331, 0.4987, -0.8726, -0.3493, 0.3414, -0.8868, -0.3146, 0.3385, 0.357, -0.0838, 0.9304, 0.3938, -0.1199, 0.9113, 0.4099, -0.1287, 0.903, 0.3895, -0.09335, 0.9163, -0.8868, -0.3146, 0.3385, -0.8901, -0.2769, 0.362, -0.8958, -0.2785, 0.3464, -0.8898, -0.3379, 0.3067, -0.7842, 0.2239, 0.5787, -0.7749, 0.2263, 0.5902, -0.7167, 0.272, 0.6421, -0.8636, -0.07332, 0.4988, 0.4619, -0.2024, 0.8635, 0.1224, -0.03055, 0.992, 0.4826, -0.1444, 0.8638, 0.2238, -0.1477, 0.9634, 0.1741, -0.1034, 0.9793, 0.1773, -0.118, 0.9771, 0.517, -0.03248, 0.8554, 0.4826, -0.1444, 0.8638, 0.1224, -0.03055, 0.992, 0.517, -0.03248, 0.8554, 0.1224, -0.03055, 0.992, 0.1741, -0.1034, 0.9793, 0.2244, -0.173, 0.959, 0.1588, -0.1539, 0.9752, 0.07613, -0.1063, 0.9914, -0.2261, 0.9317, 0.2845, -0.1408, 0.9525, 0.27, -0.3327, 0.8837, 0.3291, -0.241, 0.7851, 0.5706, 0.09723, 0.553, 0.8275, -0.004842, 0.5545, 0.8321, -0.2655, 0.733, 0.6262, 0.1773, -0.118, 0.9771, 0.1741, -0.1034, 0.9793, 0.1224, -0.03055, 0.992, 0.4619, -0.2024, 0.8635, 0.1653, 0.9675, 0.1912, 0.4937, 0.8653, 0.08699, 0.1633, 0.9542, 0.2506, -0.5081, 0.7536, 0.4171, -0.4906, 0.766, 0.4154, -0.5272, 0.7666, 0.3666, -0.5634, 0.7524, 0.3412, 0.5966, -0.5291, 0.6034, 0.5892, -0.541, 0.6002, 0.5634, -0.6129, 0.554, 0.4858, -0.3321, 0.8085, 0.423, 0.9016, 0.09014, 0.4355, 0.8943, 0.1025, 0.4635, 0.8832, 0.07114, 0.1453, 0.01655, 0.9893, 0.4986, 0.1462, 0.8544, 0.1539, 0.02805, 0.9877, 0.04187, -0.004977, 0.9991, 0.5945, -0.4718, 0.6512, 0.6071, -0.4978, 0.6194, 0.6279, -0.507, 0.5905, 0.6076, -0.4683, 0.6415, 0.1633, 0.9542, 0.2506, 0.5711, 0.8093, 0.1371, 0.149, 0.9286, 0.3399, 0.4355, 0.8943, 0.1025, 0.4971, 0.8632, 0.08855, 0.4937, 0.8653, 0.08699, 0.1252, 0.8718, 0.4736, -0.2187, 0.9082, 0.3568, -0.2877, 0.8572, 0.4271, 0.1252, 0.8718, 0.4736, -0.2877, 0.8572, 0.4271, 0.149, 0.9286, 0.3399, 0.1252, 0.8718, 0.4736, 0.149, 0.9286, 0.3399, 0.5711, 0.8093, 0.1371, 0.1252, 0.8718, 0.4736, 0.5711, 0.8093, 0.1371, 0.4971, 0.8632, 0.08855, 0.4302, 0.8998, 0.07206, 0.494, 0.8687, 0.03681, 0.5689, 0.8222, 0.01917, 0.5228, 0.8508, 0.05216, 0.1641, 0.974, 0.1562, -0.2198, 0.9239, 0.3133, 0.05607, 0.9976, -0.04079, -0.9159, 0.3965, -0.0631, -0.9053, 0.4247, 0.002225, 0.03537, 0.999, 0.02797, 0.6687, -0.5347, -0.5166, 0.8711, -0.3015, -0.3876, -0.07382, 0.6451, -0.7605, -0.04743, 0.7663, -0.6407, 0.8813, 0.1852, -0.4347, 0.7899, -0.1237, -0.6006, 0.08924, -0.9184, 0.3855, 0.6148, -0.7759, 0.1415, 0.8785, -0.408, 0.2485, -0.02264, -0.8379, 0.5454, 0.9691, -0.1678, 0.1806, 0.8313, -0.5557, 0.01512, 0.9431, 0.1748, 0.2829, 0.9025, 0.2144, 0.3735, 0.8455, -0.4773, -0.2394, 0.7405, -0.6551, 0.1501, 0.6149, -0.7758, 0.1415, 0.9682, 0.2475, -0.03661, 0.9682, 0.2475, -0.03661, 0.956, 0.2003, -0.2145, 0.7405, -0.6551, 0.1501, -0.9066, 0.416, -0.07095, 0.1152, 0.9262, -0.3591, -0.06649, 0.9788, -0.1935, -0.8908, 0.4439, -0.0971, 0.1152, 0.9262, -0.3591, -0.9066, 0.416, -0.07095, -0.0429, -0.9989, -0.01691, -0.01359, -0.9826, -0.1851, -0.7812, -0.6011, -0.1683, -0.8662, -0.4994, -0.01679, -0.8771, 0.4481, -0.1731, -0.8941, 0.386, -0.227, -0.9401, -0.2727, 0.2044, -0.9049, -0.4015, 0.141, 0.7405, -0.6551, 0.1501, 0.956, 0.2003, -0.2145, 0.7185, -0.6869, 0.1093, 0.956, 0.2003, -0.2145, 0.1153, 0.9262, -0.359, -0.04733, 0.8537, -0.5186, 0.9546, 0.09738, -0.2815, -0.8704, 0.4017, 0.2849, -0.8862, 0.275, 0.3728, -0.004386, -0.6154, 0.7882, 0.09393, -0.617, 0.7814, -0.925, 0.3148, -0.2129, -0.9704, 0.2311, -0.06952, -0.9401, -0.2727, 0.2044, -0.8941, 0.386, -0.227, -0.0226, -0.8379, 0.5454, -0.9401, -0.2727, 0.2044, -0.9704, 0.2311, -0.06952, -0.9406, 0.339, 0.01885, -0.9704, 0.2311, -0.06952, -0.925, 0.3148, -0.2129, -0.004976, -0.9737, 0.2278, 0.03054, -0.9267, 0.3746, 0.6149, -0.7758, 0.1415, 0.7405, -0.6551, 0.1501, -0.9406, 0.339, 0.01885, -0.7812, -0.6011, -0.1683, -0.9704, 0.2311, -0.06951, -0.0111, 0.8803, -0.4742, -0.1387, 0.9429, -0.3027, 0.7899, -0.1237, -0.6006, 0.8813, 0.1852, -0.4347, 0.9556, 0.2948, 0.003071, 0.05607, 0.9976, -0.04087, 0.03543, 0.999, 0.02797, 0.9453, 0.3248, 0.02992, -0.004386, -0.6154, 0.7882, -0.8862, 0.275, 0.3728, -0.9207, 0.3901, 0.006279, 0.008888, -0.8197, 0.5727, 0.7416, -0.2544, -0.6207, 0.4475, -0.7034, 0.5523, 0.08924, -0.9184, 0.3855, 0.7899, -0.1237, -0.6006, 0.05936, 0.939, 0.3389, -0.8467, 0.5318, -0.0185, -0.9162, 0.3535, 0.1886, -0.02043, 0.7333, 0.6796, 0.02797, 0.8044, -0.5934, 0.0235, 0.824, -0.5661, 0.9392, 0.2745, -0.2062, 0.9573, 0.224, -0.1829, -0.9847, 0.1725, -0.02546, -0.8908, 0.4439, -0.09708, -0.9271, -0.3656, 0.08256, -0.8908, 0.4439, -0.09708, -0.9847, 0.1725, -0.02546, -0.7711, 0.5677, 0.2882, -0.7711, 0.5677, 0.2882, -0.9847, 0.1725, -0.02546, -0.09569, 0.987, -0.1292, 0.997, -0.06192, 0.04687, -0.09569, 0.987, -0.1292, 0.04159, 0.9754, -0.2167, 0.9978, -0.06316, 0.01888, -0.05544, -0.9828, 0.1761, 0.997, -0.06192, 0.04687, 0.9978, -0.06316, 0.01888, -0.05623, -0.9677, 0.2457, 0.04159, 0.9754, -0.2167, -0.04815, -0.7866, 0.6156, 0.9978, -0.06316, 0.01888, 0.9978, -0.06316, 0.01888, -0.04815, -0.7866, 0.6156, -0.05623, -0.9677, 0.2457, -0.05543, -0.9828, 0.1762, -0.05621, -0.9677, 0.2458, -0.9992, 0.0337, 0.02038, -0.9847, 0.1725, -0.02546, 0.7184, -0.687, 0.1093, 0.9008, -0.3938, 0.1832, 0.997, -0.06192, 0.04687, 0.9008, -0.3938, 0.1832, -0.09569, 0.987, -0.1292, 0.997, -0.06192, 0.04687, -0.7712, 0.5676, 0.2882, -0.09569, 0.987, -0.1292, 0.9008, -0.3938, 0.1832, 0.7184, -0.687, 0.1093, 0.956, 0.2003, -0.2146, 0.9008, -0.3938, 0.1832, 0.04159, 0.9754, -0.2167, -0.9992, 0.0337, 0.02038, -0.04806, -0.7865, 0.6157, -0.04189, -0.999, -0.01224, 0.8161, -0.5778, 0.01293, 0.8221, -0.5693, 0.006592, -0.04289, -0.9989, -0.01688, -0.04806, -0.7865, 0.6157, -0.9992, 0.0337, 0.02038, -0.05621, -0.9677, 0.2458, 0.05896, 0.998, 0.02152, -0.9406, 0.339, 0.01885, -0.925, 0.3148, -0.2129, 0.02797, 0.8044, -0.5934, -0.839, -0.3231, -0.4378, -0.9177, 0.3132, 0.2445, -0.9162, 0.3535, 0.1886, -0.8586, -0.3288, -0.3934, 0.8711, -0.3015, -0.3876, 0.9021, -0.3428, -0.2623, -0.1346, 0.6859, -0.7151, -0.07382, 0.6451, -0.7605, -0.5308, 0.3847, 0.7551, 0.08924, -0.9184, 0.3855, -0.7599, 0.0699, 0.6463, 0.6148, -0.7759, 0.1414, 0.08924, -0.9184, 0.3855, -0.5308, 0.3847, 0.7551, -0.6272, 0.5297, 0.571, -0.8704, 0.4017, 0.2849, 0.09393, -0.617, 0.7814, -0.02048, -0.6112, 0.7912, -0.0111, 0.8803, -0.4742, -0.7599, 0.06992, 0.6462, -0.1387, 0.9429, -0.3027, 0.8455, -0.4773, -0.2394, 0.9025, 0.2144, 0.3735, 0.8961, 0.1687, 0.4106, 0.8749, -0.4122, -0.2544, -0.5309, 0.3847, 0.7551, -0.7599, 0.06992, 0.6462, -0.0111, 0.8803, -0.4742, -0.9271, -0.3656, 0.08255, -0.8908, 0.4439, -0.0971, -0.9066, 0.416, -0.07095, -0.9095, -0.4018, 0.1068, 0.003548, -0.9878, 0.1559, -0.9271, -0.3656, 0.08255, -0.9095, -0.4018, 0.1068, -0.004972, -0.9737, 0.2278, -0.3764, 0.7955, -0.4749, 0.5986, -0.3641, -0.7135, -0.5629, 0.5407, -0.6251, -0.9159, 0.3965, -0.06301, -0.853, -0.52, -0.04471, -0.8662, -0.4994, -0.01679, -0.9053, 0.4247, 0.002225, -0.5012, 0.3468, 0.7928, -0.3763, 0.7956, -0.4747, -0.5629, 0.5407, -0.6251, 0.5986, -0.3641, -0.7135, -0.3763, 0.7956, -0.4748, 0.563, -0.4803, 0.6726, -0.3763, 0.7956, -0.4748, -0.5012, 0.3469, 0.7928, 0.563, -0.4803, 0.6726, -0.04289, -0.9989, -0.01688, 0.8221, -0.5693, 0.006592, 0.7482, -0.6624, -0.0371, -0.01358, -0.9826, -0.1851, -0.9066, 0.416, -0.07095, -0.8771, 0.4481, -0.1731, -0.9049, -0.4015, 0.141, -0.9095, -0.4018, 0.1068, 0.8785, -0.408, 0.2485, 0.9691, -0.1678, 0.1806, 0.9573, 0.224, -0.1829, 0.9392, 0.2745, -0.2062, -0.5006, 0.7008, -0.5082, -0.6685, 0.2125, 0.7127, -0.5012, 0.3468, 0.7928, -0.5629, 0.5407, -0.6251, -0.04743, 0.7663, -0.6407, -0.07382, 0.6451, -0.7605, -0.8704, 0.4017, 0.2849, -0.6272, 0.5297, 0.571, 0.003599, -0.9878, 0.1558, -0.05543, -0.9828, 0.1762, -0.9847, 0.1725, -0.02546, -0.9271, -0.3656, 0.08256, 0.9025, 0.2144, 0.3735, -0.0204, 0.7333, 0.6796, 0.01327, 0.6381, 0.7698, 0.8961, 0.1687, 0.4106, -0.8908, 0.4439, -0.09709, -0.7712, 0.5676, 0.2882, -0.9207, 0.3901, 0.006279, -0.7712, 0.5676, 0.2882, 0.008888, -0.8197, 0.5727, -0.9207, 0.3901, 0.006279, 0.9682, 0.2475, -0.03661, -0.06649, 0.9788, -0.1935, 0.1152, 0.9262, -0.3591, 0.956, 0.2003, -0.2145, -0.5006, 0.7008, -0.5082, -0.4032, 0.7109, -0.5762, -0.6283, 0.1247, 0.7679, -0.6685, 0.2125, 0.7127, -0.02048, -0.6112, 0.7912, -0.2611, 0.351, 0.8992, -0.6272, 0.5297, 0.571, 0.008926, -0.8198, 0.5726, 0.9546, 0.09738, -0.2815, 0.9021, -0.3428, -0.2623, -0.004415, -0.6154, 0.7882, -0.04743, 0.7663, -0.6407, -0.6272, 0.5297, 0.571, -0.2612, 0.351, 0.8992, -0.04743, 0.7663, -0.6407, -0.2611, 0.351, 0.8992, 0.6687, -0.5347, -0.5166, -0.02048, -0.6112, 0.7912, 0.6687, -0.5347, -0.5166, -0.2611, 0.351, 0.8992, 0.9546, 0.09738, -0.2815, 0.9008, -0.3938, 0.1831, 0.956, 0.2003, -0.2145, 0.008926, -0.8198, 0.5726, 0.9008, -0.3938, 0.1831, 0.9546, 0.09738, -0.2815, 0.008926, -0.8198, 0.5726, -0.7712, 0.5676, 0.2883, 0.9008, -0.3938, 0.1831, 0.01633, 0.09333, -0.9955, -0.853, -0.52, -0.0447, -0.9159, 0.3965, -0.06307, 0.01633, 0.09333, -0.9955, 0.9556, 0.2947, 0.0031, 0.8161, -0.5778, 0.01298, 0.01635, 0.09336, -0.9955, 0.8161, -0.5778, 0.01294, -0.04188, -0.999, -0.01231, 0.01635, 0.09336, -0.9955, -0.04188, -0.999, -0.01231, -0.853, -0.52, -0.0447, 0.7482, -0.6624, -0.0371, 0.9692, -0.1678, 0.1806, 0.8313, -0.5557, 0.01512, 0.8313, -0.5557, 0.01512, 0.9692, -0.1678, 0.1806, 0.9431, 0.1748, 0.2829, -0.9053, 0.4247, 0.002225, -0.8662, -0.4994, -0.01679, -0.7812, -0.6011, -0.1683, -0.9406, 0.339, 0.01885, 0.01321, 0.6381, 0.7698, -0.02043, 0.7333, 0.6796, -0.9162, 0.3535, 0.1886, -0.9177, 0.3132, 0.2445, -0.7812, -0.6011, -0.1684, -0.9042, -0.3176, -0.2856, -0.9704, 0.2312, -0.06953, -0.9704, 0.2312, -0.06953, -0.9042, -0.3176, -0.2856, -0.8467, 0.5318, -0.0185, -0.9704, 0.2312, -0.06953, -0.8467, 0.5318, -0.0185, 0.05708, 0.8849, 0.4623, 0.05708, 0.8849, 0.4623, -0.8467, 0.5318, -0.0185, 0.05941, 0.939, 0.3388, 0.9692, -0.1678, 0.1806, 0.05713, 0.8849, 0.4622, 0.9431, 0.1748, 0.2829, 0.9431, 0.1748, 0.2829, 0.05713, 0.8849, 0.4622, 0.05939, 0.939, 0.3388, 0.9431, 0.1748, 0.2829, 0.05939, 0.939, 0.3388, -0.0204, 0.7333, 0.6796, 0.9025, 0.2144, 0.3735, -0.5629, 0.5407, -0.6251, 0.5986, -0.3641, -0.7135, 0.6976, -0.2022, -0.6874, -0.5006, 0.7008, -0.5082, 0.05896, 0.998, 0.02152, 0.03537, 0.999, 0.02797, -0.9053, 0.4247, 0.002225, -0.9406, 0.339, 0.01885, -0.02123, -0.7717, -0.6356, 0.8455, -0.4773, -0.2394, 0.8749, -0.4122, -0.2544, 0.04899, -0.7007, -0.7118, 0.003611, -0.9878, 0.1559, -0.004976, -0.9737, 0.2278, 0.7405, -0.6551, 0.1501, 0.7185, -0.6869, 0.1093, -0.839, -0.3231, -0.4378, -0.2089, -0.0524, 0.9765, -0.9177, 0.3132, 0.2445, -0.9177, 0.3132, 0.2445, -0.2089, -0.0524, 0.9765, 0.01321, 0.6381, 0.7698, -0.2089, -0.0524, 0.9765, -0.839, -0.3231, -0.4378, 0.04899, -0.7007, -0.7118, -0.2089, -0.0524, 0.9765, 0.8961, 0.1687, 0.4106, 0.01327, 0.6381, 0.7698, -0.2089, -0.0524, 0.9765, 0.8749, -0.4122, -0.2544, 0.8961, 0.1687, 0.4106, 0.8749, -0.4122, -0.2544, -0.2089, -0.0524, 0.9765, 0.04899, -0.7007, -0.7118, 0.5986, -0.3641, -0.7135, 0.563, -0.4803, 0.6726, 0.411, -0.6475, 0.6417, 0.6976, -0.2022, -0.6874, 0.05894, 0.998, 0.02149, 0.02797, 0.8044, -0.5934, 0.9573, 0.224, -0.1829, 0.9816, 0.1905, -0.01645, -0.06649, 0.9788, -0.1935, -0.01109, 0.8804, -0.4742, -0.8771, 0.4481, -0.1731, -0.9066, 0.416, -0.07095, -0.06649, 0.9788, -0.1935, -0.5309, 0.3847, 0.7551, -0.01109, 0.8804, -0.4742, 0.9682, 0.2475, -0.03661, -0.5309, 0.3847, 0.7551, -0.06649, 0.9788, -0.1935, 0.9682, 0.2475, -0.03661, 0.6149, -0.7758, 0.1415, -0.5309, 0.3847, 0.7551, -0.02264, -0.8379, 0.5454, 0.05723, 0.8849, 0.4623, 0.9691, -0.1678, 0.1806, 0.05707, 0.8849, 0.4623, -0.02263, -0.8379, 0.5453, -0.9704, 0.2312, -0.06953, 0.6149, -0.7758, 0.1415, 0.8785, -0.408, 0.2485, 0.9392, 0.2745, -0.2062, 0.8813, 0.1851, -0.4347, -0.5006, 0.7008, -0.5082, 0.6976, -0.2022, -0.6874, 0.7416, -0.2544, -0.6207, -0.4032, 0.7109, -0.5762, -0.04733, 0.8537, -0.5186, -0.1346, 0.6859, -0.7151, 0.9021, -0.3428, -0.2623, 0.9546, 0.09738, -0.2815, 0.9691, -0.1678, 0.1806, 0.7482, -0.6624, -0.0371, 0.9816, 0.1905, -0.01645, 0.9573, 0.224, -0.1829, 0.03054, -0.9267, 0.3746, -0.02264, -0.8379, 0.5454, 0.8785, -0.408, 0.2485, 0.6149, -0.7758, 0.1415, -0.02123, -0.7717, -0.6356, -0.8586, -0.3288, -0.3934, -0.9042, -0.3176, -0.2856, -0.03762, -0.9581, -0.2838, 0.00356, -0.9878, 0.1559, 0.7184, -0.687, 0.1093, 0.997, -0.06192, 0.04687, -0.05544, -0.9828, 0.1761, -0.6284, 0.1247, 0.7679, -0.4032, 0.7109, -0.5762, -0.1387, 0.9429, -0.3027, -0.7599, 0.06992, 0.6462, 0.0235, 0.824, -0.5661, -0.01117, 0.8803, -0.4742, 0.8813, 0.1851, -0.4347, 0.9392, 0.2745, -0.2062, -0.6685, 0.2125, 0.7127, -0.6283, 0.1247, 0.7679, 0.4475, -0.7034, 0.5523, 0.411, -0.6475, 0.6417, -0.8586, -0.3288, -0.3934, -0.9162, 0.3535, 0.1886, -0.8467, 0.5318, -0.0185, -0.9042, -0.3176, -0.2856, 0.4475, -0.7034, 0.5523, -0.6283, 0.1247, 0.7679, -0.7599, 0.0699, 0.6463, 0.08924, -0.9184, 0.3855, 0.8313, -0.5557, 0.01512, -0.03762, -0.9581, -0.2838, -0.01357, -0.9826, -0.1852, 0.7482, -0.6624, -0.0371, -0.03762, -0.9581, -0.2838, -0.9042, -0.3176, -0.2856, -0.7812, -0.6011, -0.1684, -0.01357, -0.9826, -0.1852, -0.8908, 0.4439, -0.09709, -0.9207, 0.3901, 0.006279, -0.04733, 0.8537, -0.5186, 0.1153, 0.9262, -0.359, 0.01633, 0.09333, -0.9955, -0.9159, 0.3965, -0.06307, 0.05602, 0.9976, -0.04087, 0.9556, 0.2947, 0.0031, -0.01117, 0.8803, -0.4742, 0.0235, 0.824, -0.5661, -0.8941, 0.386, -0.227, -0.8771, 0.4481, -0.1731, 0.02797, 0.8044, -0.5934, -0.925, 0.3148, -0.2129, -0.8941, 0.386, -0.227, 0.0235, 0.824, -0.5661, 0.03543, 0.999, 0.02797, 0.05894, 0.998, 0.02149, 0.9816, 0.1905, -0.01645, 0.9453, 0.3248, 0.02992, -0.9095, -0.4018, 0.1068, -0.9049, -0.4015, 0.141, 0.03059, -0.9267, 0.3746, -0.004972, -0.9737, 0.2278, -0.02048, -0.6112, 0.7912, 0.09396, -0.617, 0.7814, 0.8711, -0.3015, -0.3876, 0.6687, -0.5347, -0.5166, -0.9401, -0.2727, 0.2044, -0.0226, -0.8379, 0.5454, 0.03059, -0.9267, 0.3746, -0.9049, -0.4015, 0.141, -0.03762, -0.9581, -0.2838, 0.8313, -0.5557, 0.01512, 0.8455, -0.4773, -0.2394, -0.02123, -0.7717, -0.6356, 0.7416, -0.2544, -0.6207, 0.7899, -0.1237, -0.6006, -0.1387, 0.9429, -0.3027, -0.4032, 0.7109, -0.5762, 0.6976, -0.2022, -0.6874, 0.411, -0.6475, 0.6417, 0.4475, -0.7034, 0.5523, 0.7416, -0.2544, -0.6207, -0.853, -0.52, -0.04466, -0.04189, -0.999, -0.01226, -0.0429, -0.9989, -0.01691, -0.8662, -0.4994, -0.01679, 0.8161, -0.5778, 0.01293, 0.9556, 0.2948, 0.003071, 0.9453, 0.3248, 0.02992, 0.8221, -0.5693, 0.006592, 0.8221, -0.5693, 0.006592, 0.9453, 0.3248, 0.02992, 0.9816, 0.1905, -0.01645, 0.7482, -0.6624, -0.0371, -0.5013, 0.3468, 0.7927, -0.6685, 0.2125, 0.7127, 0.411, -0.6475, 0.6417, 0.563, -0.4803, 0.6725, 0.04899, -0.7007, -0.7118, -0.839, -0.3231, -0.4378, -0.8586, -0.3288, -0.3934, -0.02123, -0.7717, -0.6356, -0.8862, 0.275, 0.3728, -0.8704, 0.4017, 0.2849, -0.07382, 0.6451, -0.7605, -0.1346, 0.6859, -0.7151, -0.9207, 0.3901, 0.006279, -0.8862, 0.275, 0.3728, -0.1346, 0.6859, -0.7151, -0.04733, 0.8537, -0.5186, 0.9021, -0.3428, -0.2623, 0.8711, -0.3015, -0.3876, 0.09396, -0.617, 0.7814, -0.004415, -0.6154, 0.7882, -0.9847, 0.1725, -0.02546, -0.9992, 0.0337, 0.02038, 0.04159, 0.9754, -0.2167, -0.09569, 0.987, -0.1292])] * 3)])
arm_armature__branch = bpy.data.armatures.new('Armature (Branch)')  # bones are not reproduced

# ---- objects
ob_armature = bpy.data.objects.new('Armature', arm_armature__branch)
ob_body = bpy.data.objects.new('Body', me_branch_001)

# ---- transforms, parenting, visibility, modifiers, constraints
ob_armature.location = (0.0, 0.0, 0.0)
ob_armature.display_type = 'WIRE'
ob_armature.show_in_front = True
ob_body.parent = ob_armature
ob_body.location = (0.0, 0.0, 0.0)
_vg = ob_body.vertex_groups.new(name='Hips')
for _i, _w in zip([0, 1, 2, 3, 4, 5, 6, 7, 8, 9, 10, 11, 12, 13, 14, 15, 16, 17, 18, 19, 20, 21, 22, 23, 24, 25, 26, 27, 28, 29, 30, 31, 32, 33, 34, 35, 36, 37, 38, 39, 40, 41, 42, 43, 44, 45, 46, 47, 48, 49, 50, 51, 52, 53, 54, 55, 56, 57, 58, 59, 60, 61, 62, 63, 64, 65, 66, 67, 68, 69, 70, 71, 72, 73, 74, 75, 76, 77, 78, 79, 80, 81, 82, 83, 84, 85, 86, 87, 88, 89, 90, 91, 92, 93, 94, 95, 96, 97, 98, 99, 100, 101, 102, 103, 104, 105, 106, 107, 108, 109, 110, 111, 112, 113, 114, 115, 116, 117, 118, 119, 120, 121, 122, 123, 124, 125, 126, 127, 128, 129, 130, 131, 132, 133, 134, 135, 136, 137, 138, 139, 140, 141, 142, 143, 144, 145, 146, 147, 148, 149, 150, 151, 152, 153, 154, 155, 156, 157, 158, 159, 160, 161, 162, 163, 164, 165, 166, 167, 168, 169, 170, 171, 172, 173, 174, 175, 176, 177, 178, 179, 180, 181, 182, 183, 184, 185, 186, 187, 188, 189, 190, 191, 192, 193, 194, 195, 196, 197, 198, 199, 200, 201, 202, 203, 204, 205, 206, 207, 208, 209, 210, 211, 212, 213, 214, 215, 216, 217, 218, 219, 220, 221, 222, 223, 224, 225, 226, 227, 228, 229, 230, 231, 232, 233, 234, 235, 236, 237, 238, 239, 240, 241, 242, 243, 244, 245, 246, 247, 248, 249, 250, 251, 252, 253, 254, 255, 256, 257, 258, 259, 260, 261, 262, 263, 264, 265, 266, 267, 268, 269, 270, 271, 272, 273, 274, 275, 276, 277, 278, 279, 280, 281, 282, 283, 284, 285, 286, 287, 288, 289, 290, 291, 292, 293, 294, 295, 296, 297, 298, 299, 300, 301, 302, 303, 304, 305, 306, 307, 308, 309, 310, 311, 312, 313, 314, 315, 316, 317, 318, 319, 320, 321, 322, 323, 324, 325, 326, 327, 328, 329, 330, 331, 332, 333, 334, 335, 336, 337, 338, 339, 340, 341, 342, 343, 344, 345, 346, 347, 348, 349, 350, 351, 352, 353, 354, 355, 356, 357, 358, 359, 360, 361, 362, 363, 364, 365, 366, 367, 368, 369, 370, 371, 372, 373, 374, 375, 376, 377, 378], [0.979, 0.1851, 0.04747, 0.1681, 0.9979, 0.0, 0.0, 0.0, 0.0, 0.0, 0.0, 0.0, 0.0, 0.0, 1.848e-06, 0.0, 0.0, 0.0, 0.0, 5.951e-09, 3.772e-07, 0.154, 0.9941, 0.9506, 0.03638, 0.9131, 0.9033, 0.08074, 0.0039, 0.09982, 0.9951, 0.0, 0.0, 0.0, 0.0, 0.0, 0.0, 0.0, 0.0, 1.464e-07, 1.599e-06, 0.0, 0.0, 0.0, 0.0, 0.0, 2.15e-07, 0.01868, 0.992, 0.8578, 0.0, 0.9972, 0.5601, 0.0, 0.0, 0.0, 0.9942, 0.0, 0.0, 0.0, 0.0, 0.0, 0.0, 0.0, 0.0, 0.0, 3.818e-05, 0.9986, 0.0, 0.6874, 0.0, 0.0, 0.0, 0.0, 0.0, 0.0, 0.0, 0.0, 0.0, 0.0, 3.818e-05, 0.9655, 0.2613, 3.576e-06, 0.002143, 0.0, 1.85e-06, 0.0, 1.74e-06, 0.0, 0.0, 0.0, 0.0, 0.0, 2.074e-08, 0.0, 0.9253, 0.9297, 0.0, 0.2935, 5.37e-05, 0.0, 0.0, 0.0, 0.0, 0.0, 0.001314, 0.0, 1.436e-09, 2.074e-08, 0.9861, 0.9871, 0.3055, 0.06787, 5.841e-06, 0.0001051, 0.0, 3.946e-05, 0.0001383, 8.243e-05, 0.0, 0.0001202, 0.01157, 0.009456, 0.0, 0.0, 0.0, 8.441e-10, 1.597e-06, 6.673e-05, 0.3068, 0.1111, 0.03941, 0.8778, 0.9902, 1.0, 0.91, 0.3068, 0.8648, 0.03454, 0.0001019, 0.0, 0.007369, 0.0, 3.55e-06, 0.0, 0.0, 0.0, 2.35e-08, 0.0, 1.917e-05, 0.1035, 0.9948, 0.9965, 0.9958, 0.04485, 0.0, 0.0, 0.0, 0.0, 0.0005913, 1.609e-06, 1.773e-09, 0.0, 1.146e-05, 1.917e-05, 0.0, 0.899, 0.523, 0.01462, 0.01172, 8.953e-05, 0.9078, 0.0005111, 0.005619, 4.182e-05, 0.01538, 0.0, 0.0, 0.0, 0.0, 0.0, 6.7e-05, 4.842e-09, 0.001311, 7.461e-12, 0.0, 0.0, 0.002026, 2.767e-05, 0.9298, 0.666, 0.0002171, 0.9996, 1.0, 1.0, 1.0, 1.0, 1.0, 1.0, 1.0, 1.0, 1.0, 1.0, 1.0, 1.0, 1.0, 1.0, 1.0, 1.0, 1.0, 1.0, 1.0, 1.0, 1.0, 1.0, 1.0, 1.0, 1.0, 1.0, 1.0, 1.0, 1.0, 1.0, 1.0, 1.0, 1.0, 1.0, 1.0, 1.0, 1.0, 1.0, 1.0, 1.0, 1.0, 1.0, 1.0, 1.0, 1.0, 1.0, 1.0, 1.0, 1.0, 1.0, 1.0, 1.0, 1.0, 1.0, 1.0, 1.0, 1.0, 1.0, 1.0, 1.0, 1.0, 1.0, 1.0, 1.0, 1.0, 1.0, 1.0, 1.0, 1.0, 1.0, 1.0, 1.0, 1.0, 1.0, 1.0, 1.0, 1.0, 1.0, 1.0, 1.0, 1.0, 1.0, 1.0, 1.0, 1.0, 1.0, 1.0, 1.0, 1.0, 1.0, 1.0, 1.0, 1.0, 1.0, 1.0, 1.0, 1.0, 1.0, 1.0, 1.0, 1.0, 1.0, 1.0, 1.0, 1.0, 1.0, 1.0, 1.0, 1.0, 1.0, 1.0, 1.0, 1.0, 1.0, 1.0, 1.0, 1.0, 1.0, 1.0, 1.0, 1.0, 1.0, 1.0, 1.0, 1.0, 1.0, 1.0, 1.0, 1.0, 1.0, 1.0, 1.0, 1.0, 1.0, 1.0, 1.0, 1.0, 1.0, 1.0, 1.0, 1.0, 1.0, 1.0, 1.0, 1.0, 1.0, 1.0, 1.0, 1.0, 1.0, 1.0, 1.0, 1.0, 1.0, 1.0, 1.0, 1.0, 1.0, 1.0, 1.0, 1.0, 1.0, 1.0, 1.0, 1.0, 1.0, 1.0, 1.0, 1.0, 1.0, 1.0, 1.0, 1.0, 1.0, 1.0, 1.0, 1.0, 1.0, 1.0, 1.0, 1.0, 1.0, 1.0, 1.0, 1.0]): _vg.add([_i], _w, 'REPLACE')
_vg = ob_body.vertex_groups.new(name='mmd_edge_scale')
_vg.add([0, 1, 2, 3, 4, 5, 6, 7, 8, 9, 10, 11, 12, 13, 14, 15, 16, 17, 18, 19, 20, 21, 22, 23, 24, 25, 26, 27, 28, 29, 30, 31, 32, 33, 34, 35, 36, 37, 38, 39, 40, 41, 42, 43, 44, 45, 46, 47, 48, 49, 50, 51, 52, 53, 54, 55, 56, 57, 58, 59, 60, 61, 62, 63, 64, 65, 66, 67, 68, 69, 70, 71, 72, 73, 74, 75, 76, 77, 78, 79, 80, 81, 82, 83, 84, 85, 86, 87, 88, 89, 90, 91, 92, 93, 94, 95, 96, 97, 98, 99, 100, 101, 102, 103, 104, 105, 106, 107, 108, 109, 110, 111, 112, 113, 114, 115, 116, 117, 118, 119, 120, 121, 122, 123, 124, 125, 126, 127, 128, 129, 130, 131, 132, 133, 134, 135, 136, 137, 138, 139, 140, 141, 142, 143, 144, 145, 146, 147, 148, 149, 150, 151, 152, 153, 154, 155, 156, 157, 158, 159, 160, 161, 162, 163, 164, 165, 166, 167, 168, 169, 170, 171, 172, 173, 174, 175, 176, 177, 178, 179, 180, 181, 182, 183, 184, 185, 186, 187, 188, 189, 190, 191, 192, 193, 194, 195, 196, 197, 198, 199, 200, 201, 202, 203, 204, 205, 206, 207, 208, 209, 210, 211, 212, 213, 214, 215, 216, 217, 218, 219, 220, 221, 222, 223, 224, 225, 226, 227, 228, 229, 230, 231, 232, 233, 234, 235, 236, 237, 238, 239, 240, 241, 242, 243, 244, 245, 246, 247, 248, 249, 250, 251, 252, 253, 254, 255, 256, 257, 258, 259, 260, 261, 262, 263, 264, 265, 266, 267, 268, 269, 270, 271, 272, 273, 274, 275, 276, 277, 278, 279, 280, 281, 282, 283, 284, 285, 286, 287, 288, 289, 290, 291, 292, 293, 294, 295, 296, 297, 298, 299, 300, 301, 302, 303, 304, 305, 306, 307, 308, 309, 310, 311, 312, 313, 314, 315, 316, 317, 318, 319, 320, 321, 322, 323, 324, 325, 326, 327, 328, 329, 330, 331, 332, 333, 334, 335, 336, 337, 338, 339, 340, 341, 342, 343, 344, 345, 346, 347, 348, 349, 350, 351, 352, 353, 354, 355, 356, 357, 358, 359, 360, 361, 362, 363, 364, 365, 366, 367, 368, 369, 370, 371, 372, 373, 374, 375, 376, 377, 378], 1.0, 'REPLACE')
_vg = ob_body.vertex_groups.new(name='mmd_vertex_order')
for _i, _w in zip([0, 1, 2, 3, 4, 5, 6, 7, 8, 9, 10, 11, 12, 13, 14, 15, 16, 17, 18, 19, 20, 21, 22, 23, 24, 25, 26, 27, 28, 29, 30, 31, 32, 33, 34, 35, 36, 37, 38, 39, 40, 41, 42, 43, 44, 45, 46, 47, 48, 49, 50, 51, 52, 53, 54, 55, 56, 57, 58, 59, 60, 61, 62, 63, 64, 65, 66, 67, 68, 69, 70, 71, 72, 73, 74, 75, 76, 77, 78, 79, 80, 81, 82, 83, 84, 85, 86, 87, 88, 89, 90, 91, 92, 93, 94, 95, 96, 97, 98, 99, 100, 101, 102, 103, 104, 105, 106, 107, 108, 109, 110, 111, 112, 113, 114, 115, 116, 117, 118, 119, 120, 121, 122, 123, 124, 125, 126, 127, 128, 129, 130, 131, 132, 133, 134, 135, 136, 137, 138, 139, 140, 141, 142, 143, 144, 145, 146, 147, 148, 149, 150, 151, 152, 153, 154, 155, 156, 157, 158, 159, 160, 161, 162, 163, 164, 165, 166, 167, 168, 169, 170, 171, 172, 173, 174, 175, 176, 177, 178, 179, 180, 181, 182, 183, 184, 185, 186, 187, 188, 189, 190, 191, 192, 193, 194, 195, 196, 197, 198, 199, 200, 201, 202, 203, 204, 205, 206, 207, 208, 209, 210, 211, 212, 213, 214, 215, 216, 217, 218, 219, 220, 221, 222, 223, 224, 225, 226, 227, 228, 229, 230, 231, 232, 233, 234, 235, 236, 237, 238, 239, 240, 241, 242, 243, 244, 245, 246, 247, 248, 249, 250, 251, 252, 253, 254, 255, 256, 257, 258, 259, 260, 261, 262, 263, 264, 265, 266, 267, 268, 269, 270, 271, 272, 273, 274, 275, 276, 277, 278, 279, 280, 281, 282, 283, 284, 285, 286, 287, 288, 289, 290, 291, 292, 293, 294, 295, 296, 297, 298, 299, 300, 301, 302, 303, 304, 305, 306, 307, 308, 309, 310, 311, 312, 313, 314, 315, 316, 317, 318, 319, 320, 321, 322, 323, 324, 325, 326, 327, 328, 329, 330, 331, 332, 333, 334, 335, 336, 337, 338, 339, 340, 341, 342, 343, 344, 345, 346, 347, 348, 349, 350, 351, 352, 353, 354, 355, 356, 357, 358, 359, 360, 361, 362, 363, 364, 365, 366, 367, 368, 369, 370, 371, 372, 373, 374, 375, 376, 377, 378], [0.0, 0.002639, 0.005277, 0.007916, 0.01055, 0.01319, 0.01583, 0.01847, 0.02111, 0.02375, 0.02639, 0.02902, 0.03166, 0.0343, 0.03694, 0.03958, 0.04222, 0.04485, 0.04749, 0.05013, 0.05277, 0.05541, 0.05805, 0.06069, 0.06332, 0.06596, 0.0686, 0.07124, 0.07388, 0.07652, 0.07916, 0.08179, 0.08443, 0.08707, 0.08971, 0.09235, 0.09499, 0.09763, 0.1003, 0.1029, 0.1055, 0.1082, 0.1108, 0.1135, 0.1161, 0.1187, 0.1214, 0.124, 0.1266, 0.1293, 0.1319, 0.1346, 0.1372, 0.1398, 0.1425, 0.1451, 0.1478, 0.1504, 0.153, 0.1557, 0.1583, 0.1609, 0.1636, 0.1662, 0.1689, 0.1715, 0.1741, 0.1768, 0.1794, 0.1821, 0.1847, 0.1873, 0.19, 0.1926, 0.1953, 0.1979, 0.2005, 0.2032, 0.2058, 0.2084, 0.2111, 0.2137, 0.2164, 0.219, 0.2216, 0.2243, 0.2269, 0.2296, 0.2322, 0.2348, 0.2375, 0.2401, 0.2427, 0.2454, 0.248, 0.2507, 0.2533, 0.2559, 0.2586, 0.2612, 0.2639, 0.2665, 0.2691, 0.2718, 0.2744, 0.277, 0.2797, 0.2823, 0.285, 0.2876, 0.2902, 0.2929, 0.2955, 0.2982, 0.3008, 0.3034, 0.3061, 0.3087, 0.3113, 0.314, 0.3166, 0.3193, 0.3219, 0.3245, 0.3272, 0.3298, 0.3325, 0.3351, 0.3377, 0.3404, 0.343, 0.3456, 0.3483, 0.3509, 0.3536, 0.3562, 0.3588, 0.3615, 0.3641, 0.3668, 0.3694, 0.372, 0.3747, 0.3773, 0.3799, 0.3826, 0.3852, 0.3879, 0.3905, 0.3931, 0.3958, 0.3984, 0.4011, 0.4037, 0.4063, 0.409, 0.4116, 0.4142, 0.4169, 0.4195, 0.4222, 0.4248, 0.4274, 0.4301, 0.4327, 0.4354, 0.438, 0.4406, 0.4433, 0.4459, 0.4485, 0.4512, 0.4538, 0.4565, 0.4591, 0.4617, 0.4644, 0.467, 0.4697, 0.4723, 0.4749, 0.4776, 0.4802, 0.4828, 0.4855, 0.4881, 0.4908, 0.4934, 0.496, 0.4987, 0.5013, 0.504, 0.5066, 0.5092, 0.5119, 0.5145, 0.5172, 0.5198, 0.5224, 0.5251, 0.5277, 0.5303, 0.533, 0.5356, 0.5383, 0.5409, 0.5435, 0.5462, 0.5488, 0.5515, 0.5541, 0.5567, 0.5594, 0.562, 0.5646, 0.5673, 0.5699, 0.5726, 0.5752, 0.5778, 0.5805, 0.5831, 0.5858, 0.5884, 0.591, 0.5937, 0.5963, 0.5989, 0.6016, 0.6042, 0.6069, 0.6095, 0.6121, 0.6148, 0.6174, 0.6201, 0.6227, 0.6253, 0.628, 0.6306, 0.6332, 0.6359, 0.6385, 0.6412, 0.6438, 0.6464, 0.6491, 0.6517, 0.6544, 0.657, 0.6596, 0.6623, 0.6649, 0.6675, 0.6702, 0.6728, 0.6755, 0.6781, 0.6807, 0.6834, 0.686, 0.6887, 0.6913, 0.6939, 0.6966, 0.6992, 0.7018, 0.7045, 0.7071, 0.7098, 0.7124, 0.715, 0.7177, 0.7203, 0.723, 0.7256, 0.7282, 0.7309, 0.7335, 0.7361, 0.7388, 0.7414, 0.7441, 0.7467, 0.7493, 0.752, 0.7546, 0.7573, 0.7599, 0.7625, 0.7652, 0.7678, 0.7704, 0.7731, 0.7757, 0.7784, 0.781, 0.7836, 0.7863, 0.7889, 0.7916, 0.7942, 0.7968, 0.7995, 0.8021, 0.8047, 0.8074, 0.81, 0.8127, 0.8153, 0.8179, 0.8206, 0.8232, 0.8259, 0.8285, 0.8311, 0.8338, 0.8364, 0.8391, 0.8417, 0.8443, 0.847, 0.8496, 0.8522, 0.8549, 0.8575, 0.8602, 0.8628, 0.8654, 0.8681, 0.8707, 0.8734, 0.876, 0.8786, 0.8813, 0.8839, 0.8865, 0.8892, 0.8918, 0.8945, 0.8971, 0.8997, 0.9024, 0.905, 0.9077, 0.9103, 0.9129, 0.9156, 0.9182, 0.9208, 0.9235, 0.9261, 0.9288, 0.9314, 0.934, 0.9367, 0.9393, 0.942, 0.9446, 0.9472, 0.9499, 0.9525, 0.9551, 0.9578, 0.9604, 0.9631, 0.9657, 0.9683, 0.971, 0.9736, 0.9763, 0.9789, 0.9815, 0.9842, 0.9868, 0.9894, 0.9921, 0.9947, 0.9974]): _vg.add([_i], _w, 'REPLACE')
_vg = ob_body.vertex_groups.new(name='Leaf1')
for _i, _w in zip([52, 53, 54, 55, 56, 57, 58, 59, 60, 61, 62, 63, 64, 65, 66, 67, 68, 69, 70, 71, 72, 73, 74, 75, 76, 77, 78, 79, 80, 81], [0.4399, 1.0, 1.0, 1.0, 0.005803, 1.0, 1.0, 0.1073, 0.7108, 0.01503, 0.997, 0.0, 0.0001583, 0.0, 0.05513, 0.001388, 1.0, 0.3126, 1.0, 0.9958, 0.997, 0.01085, 0.01503, 0.1381, 1.0, 0.0, 0.0, 0.0, 0.05513, 0.03451]): _vg.add([_i], _w, 'REPLACE')
_vg = ob_body.vertex_groups.new(name='Leaf2')
for _i, _w in zip([82, 83, 84, 85, 86, 87, 88, 89, 90, 91, 92, 93, 94, 95, 96, 97, 98, 99, 100, 101, 102, 103, 104, 105, 106, 107, 108, 109, 110], [0.7387, 1.0, 0.9979, 0.9143, 0.9701, 0.09352, 0.3207, 0.1083, 0.9111, 0.0, 1.907e-06, 0.0, 9.058e-05, 1.0, 0.07465, 0.07031, 1.0, 0.7065, 0.9999, 0.9446, 0.9111, 0.1755, 0.1083, 0.5105, 0.9875, 0.0, 0.000317, 9.058e-05, 0.01389]): _vg.add([_i], _w, 'REPLACE')
_vg = ob_body.vertex_groups.new(name='Leaf4')
for _i, _w in zip([0, 1, 2, 3, 4, 5, 6, 7, 8, 9, 10, 11, 12, 13, 14, 15, 16, 17, 18, 19, 20, 21, 22, 23, 24, 25], [0.02096, 0.8149, 0.9525, 0.8319, 0.002131, 1.0, 1.0, 0.5215, 0.7966, 0.3064, 1.0, 0.5598, 1.0, 0.8209, 1.0, 4.351e-06, 0.001533, 0.0, 1.812e-05, 0.001314, 6.376e-05, 0.846, 0.005868, 0.04936, 0.9636, 0.0869]): _vg.add([_i], _w, 'REPLACE')
_vg = ob_body.vertex_groups.new(name='Leaf5')
for _i, _w in zip([26, 27, 28, 29, 30, 31, 32, 33, 34, 35, 36, 37, 38, 39, 40, 41, 42, 43, 44, 45, 46, 47, 48, 49, 50, 51], [0.09668, 0.911, 0.995, 0.8988, 0.004854, 0.9279, 0.9932, 0.01686, 0.05231, 0.02921, 0.9878, 0.0, 0.8894, 0.03666, 0.8655, 0.01954, 0.00903, 0.0001266, 2.307e-05, 0.0002496, 0.01211, 0.9706, 0.008042, 0.1422, 1.0, 0.002754]): _vg.add([_i], _w, 'REPLACE')
_vg = ob_body.vertex_groups.new(name='Leaf3')
for _i, _w in zip([111, 112, 113, 114, 115, 116, 117, 118, 119, 120, 121, 122, 123, 124, 125, 126, 127, 128, 129, 130, 131, 132, 133, 134, 135, 136, 137], [0.01295, 0.6945, 0.9321, 1.0, 0.9999, 0.6051, 0.9246, 0.4041, 0.9999, 0.5499, 0.9999, 0.8766, 0.9905, 0.0, 0.0, 0.0, 2.801e-06, 0.0008726, 0.001789, 0.6932, 0.8889, 0.9606, 0.1222, 0.00982, 4.041e-05, 0.09001, 0.6932]): _vg.add([_i], _w, 'REPLACE')
_vg = ob_body.vertex_groups.new(name='Leaf6')
for _i, _w in zip([138, 152, 153, 154, 167, 168, 169, 170, 171, 172, 173, 174, 175, 176, 177, 178, 179, 180, 181, 182, 183, 184, 185, 186, 187, 188, 189, 190, 191, 192, 193], [4.218e-09, 3.343e-09, 8.704e-10, 1.257e-06, 0.0, 0.477, 0.9854, 0.9775, 0.9999, 0.09218, 0.9995, 0.9944, 0.9689, 0.9846, 0.7876, 1.0, 0.8226, 1.0, 0.9942, 0.9999, 4.1e-05, 0.07541, 4.172e-06, 0.0, 0.0, 0.05105, 1.0, 0.07022, 0.334, 0.9998, 0.0003614]): _vg.add([_i], _w, 'REPLACE')
_vg = ob_body.vertex_groups.new(name='Leaf7')
for _i, _w in zip([138, 139, 140, 141, 142, 143, 144, 145, 146, 147, 148, 149, 150, 151, 152, 153, 154, 155, 156, 157, 158, 159, 160, 161, 162, 163, 164, 165, 166, 167, 170], [0.1352, 0.9655, 0.9999, 1.0, 0.9926, 0.7452, 0.9307, 0.616, 1.0, 2.033e-05, 0.0003104, 0.0, 0.01884, 0.8965, 0.005241, 0.003473, 0.004212, 0.9552, 1.0, 1.0, 0.8021, 0.616, 0.9747, 1.0, 6.276e-05, 0.0, 0.007711, 0.01884, 1.0, 0.101, 0.01082]): _vg.add([_i], _w, 'REPLACE')
_vg = ob_body.vertex_groups.new(name='Leaf2.001')
for _i, _w in zip([83, 84, 85, 86, 87, 88, 89, 90, 91, 92, 93, 94, 95, 98, 100, 101, 102, 103, 104, 105, 106, 107, 108, 109], [0.01071, 0.00498, 0.171, 0.1424, 0.7853, 0.6624, 0.7784, 0.2073, 0.9883, 0.9465, 0.9819, 1.0, 0.01481, 0.006922, 0.001868, 0.1433, 0.2023, 0.7168, 0.81, 0.5507, 0.09642, 0.9864, 0.9141, 0.9999]): _vg.add([_i], _w, 'REPLACE')
_vg = ob_body.vertex_groups.new(name='Leaf1.001')
for _i, _w in zip([55, 57, 58, 59, 60, 61, 62, 63, 64, 65, 66, 68, 71, 72, 73, 74, 75, 76, 77, 78, 79, 80], [0.0005073, 0.112, 0.04821, 0.7306, 0.4601, 0.8084, 0.1657, 0.9797, 0.8723, 0.9883, 0.9724, 0.0005199, 0.1261, 0.1664, 0.851, 0.8665, 0.7625, 0.1444, 0.9912, 0.9883, 0.9745, 0.9724]): _vg.add([_i], _w, 'REPLACE')
_vg = ob_body.vertex_groups.new(name='Leaf4.001')
for _i, _w in zip([5, 6, 7, 8, 9, 10, 11, 12, 13, 14, 15, 16, 17, 18, 19, 20], [0.05981, 0.03391, 0.4764, 0.3479, 0.6387, 0.1134, 0.454, 0.02239, 0.2694, 0.02985, 0.9346, 0.8665, 0.9617, 0.9615, 0.8267, 0.9997]): _vg.add([_i], _w, 'REPLACE')
_vg = ob_body.vertex_groups.new(name='Leaf5.001')
for _i, _w in zip([27, 28, 29, 31, 32, 33, 34, 35, 36, 37, 38, 39, 40, 41, 42, 43, 44, 45, 46, 47, 50], [0.008212, 0.001129, 0.001374, 0.1613, 0.1734, 0.863, 0.804, 0.8598, 0.1503, 0.8806, 0.1986, 0.8374, 0.2462, 0.9855, 0.9815, 0.9923, 0.9984, 0.9917, 0.991, 0.01073, 0.02242]): _vg.add([_i], _w, 'REPLACE')
_vg = ob_body.vertex_groups.new(name='Leaf3.001')
for _i, _w in zip([114, 115, 116, 117, 118, 119, 120, 121, 122, 123, 124, 125, 126, 127, 128, 129], [0.04936, 0.01256, 0.4063, 0.2701, 0.5824, 0.05957, 0.4384, 0.05627, 0.2975, 0.01864, 0.9241, 0.8456, 0.9492, 0.9491, 0.8196, 0.999]): _vg.add([_i], _w, 'REPLACE')
_vg = ob_body.vertex_groups.new(name='Leaf7.001')
for _i, _w in zip([141, 142, 143, 144, 145, 146, 147, 148, 149, 150, 156, 157, 158, 159, 160, 161, 162, 163, 164, 165], [0.03185, 0.01155, 0.3091, 0.2437, 0.4011, 0.06399, 0.9044, 0.8416, 0.8942, 0.9905, 0.02474, 0.06399, 0.2741, 0.4667, 0.2107, 0.004114, 0.9196, 0.8942, 0.7716, 0.9893]): _vg.add([_i], _w, 'REPLACE')
_vg = ob_body.vertex_groups.new(name='Leaf6.001')
for _i, _w in zip([173, 175, 176, 177, 178, 179, 180, 181, 182, 183, 184, 185, 186, 187, 188], [0.003876, 0.167, 0.159, 0.327, 0.03897, 0.241, 0.0007224, 0.1501, 0.0009632, 0.8626, 0.7861, 0.8949, 0.8949, 0.7663, 0.9658]): _vg.add([_i], _w, 'REPLACE')
_m = ob_body.modifiers.new('Armature', 'ARMATURE')
_m.object = ob_armature

# ---- collection membership
col_collection.objects.link(ob_armature)
col_collection.objects.link(ob_body)

# ---- scene / render settings (as saved in the file)
scene.frame_start = 1; scene.frame_end = 250; scene.frame_set(1)
scene.render.engine = 'BLENDER_EEVEE_NEXT'
scene.cycles.use_denoising = False
scene.cycles.samples = 128
scene.cycles.sampling_pattern = 'TABULATED_SOBOL'
scene.cycles.use_adaptive_sampling = False
scene.cycles.use_light_tree = False
scene.view_settings.view_transform = 'Standard'
bpy.context.view_layer.update()

# ---- added for rendering (the .blend has no active camera and no usable light): camera, sun
cam_auto = bpy.data.cameras.new('AutoCamera')
cam_auto.lens = 50.0
cam_auto.sensor_width = 36.0
cam_auto.clip_end = 1000.0
ob_auto_camera = bpy.data.objects.new('AutoCamera', cam_auto)
scene.collection.objects.link(ob_auto_camera)
ob_auto_camera.location = (0.256496, -0.263377, 0.282656)
ob_auto_camera.rotation_euler = (1.09748, -7.21219e-08, 0.694738)
scene.camera = ob_auto_camera
light_auto_sun = bpy.data.lights.new('AutoSun', 'SUN')
light_auto_sun.energy = 3.0
light_auto_sun.angle = 0.0523599
ob_auto_sun = bpy.data.objects.new('AutoSun', light_auto_sun)
scene.collection.objects.link(ob_auto_sun)
ob_auto_sun.rotation_euler = (0.872665, 0.174533, 0.523599)
bpy.context.view_layer.update()
